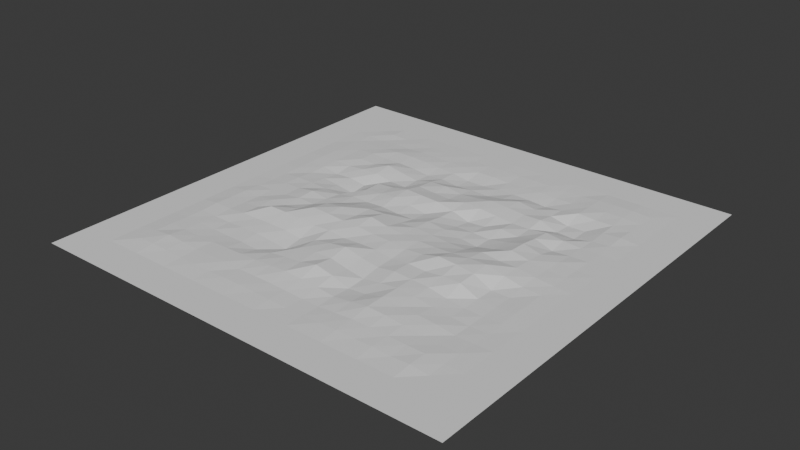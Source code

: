 # Source: fill_00.blend  (saved by Blender 4.4.32; exported with 4.5.12 LTS)
import bpy
from mathutils import Matrix  # noqa: F401  (used for matrix-valued properties, if any)

bpy.ops.wm.read_factory_settings(use_empty=True)
scene = bpy.context.scene
scene.name = 'Scene'

# ---- collections
col_fill_00_col = bpy.data.collections.new('fill_00_col'); scene.collection.children.link(col_fill_00_col)

# ---- materials (node trees are filled in below, after node groups)
mat_fill_00 = bpy.data.materials.new('fill_00')

# ---- material node trees

# ---- world
world_world = bpy.data.worlds.new('World'); scene.world = world_world
world_world.use_nodes = True; world_world.node_tree.nodes.clear()
_N = world_world.node_tree.nodes; _L = world_world.node_tree.links
n0 = _N.new('ShaderNodeOutputWorld'); n0.name = 'World Output'; n0.location = (300, 300)
n1 = _N.new('ShaderNodeBackground'); n1.name = 'Background'; n1.location = (10, 300)
n1.inputs[0].default_value = (0.05088, 0.05088, 0.05088, 1.0)
_L.new(n1.outputs[0], n0.inputs[0])
n0.is_active_output = True
world_world.color = (0.05088, 0.05088, 0.05088)
world_world.sun_shadow_jitter_overblur = 0.0

# ---- meshes
me_fill_00_mesh = bpy.data.meshes.new('fill_00_mesh')
me_fill_00_mesh.from_pydata([(12.5, 16.67, -159.5), (12.5, 12.5, -159.6), (16.67, 16.67, -159.1), (16.67, 12.5, -159.4), (16.67, 16.67, -159.1), (16.67, 12.5, -159.4), (20.83, 16.67, -159.3), (20.83, 12.5, -159.5), (25.0, 16.67, -159.6), (25.0, 12.5, -159.7), (25.0, 16.67, -159.6), (25.0, 12.5, -159.7), (29.17, 16.67, -159.5), (29.17, 12.5, -159.6), (33.33, 16.67, -159.4), (33.33, 12.5, -159.7), (33.33, 16.67, -159.4), (33.33, 12.5, -159.7), (37.5, 16.67, -159.6), (37.5, 12.5, -159.6), (41.67, 16.67, -159.6), (41.67, 12.5, -159.6), (41.67, 16.67, -159.6), (41.67, 12.5, -159.6), (45.83, 16.67, -159.6), (45.83, 12.5, -159.7), (50.0, 16.67, -159.7), (50.0, 12.5, -159.7), (50.0, 16.67, -159.7), (50.0, 12.5, -159.7), (54.17, 16.67, -159.9), (54.17, 12.5, -159.9), (58.33, 16.67, -159.9), (58.33, 12.5, -159.9), (58.33, 16.67, -159.9), (58.33, 12.5, -159.9), (62.5, 16.67, -159.6), (62.5, 12.5, -159.7), (66.67, 16.67, -159.3), (66.67, 12.5, -159.5), (66.67, 16.67, -159.3), (66.67, 12.5, -159.5), (70.83, 16.67, -159.3), (70.83, 12.5, -159.6), (75.0, 16.67, -159.4), (75.0, 12.5, -159.5), (75.0, 16.67, -159.4), (75.0, 12.5, -159.5), (79.17, 16.67, -159.5), (79.17, 12.5, -159.7), (83.33, 16.67, -159.5), (83.33, 12.5, -159.5), (83.33, 16.67, -159.5), (83.33, 12.5, -159.5), (87.5, 16.67, -159.8), (87.5, 12.5, -159.9), (12.5, 20.83, -159.5), (12.5, 16.67, -159.5), (16.67, 20.83, -159.5), (16.67, 16.67, -159.1), (16.67, 20.83, -159.5), (16.67, 16.67, -159.1), (20.83, 20.83, -159.6), (20.83, 16.67, -159.3), (25.0, 20.83, -159.6), (25.0, 16.67, -159.6), (25.0, 20.83, -159.6), (25.0, 16.67, -159.6), (29.17, 20.83, -159.5), (29.17, 16.67, -159.5), (33.33, 20.83, -159.4), (33.33, 16.67, -159.4), (33.33, 20.83, -159.4), (33.33, 16.67, -159.4), (37.5, 20.83, -159.3), (37.5, 16.67, -159.6), (41.67, 20.83, -159.1), (41.67, 16.67, -159.6), (41.67, 20.83, -159.1), (41.67, 16.67, -159.6), (45.83, 20.83, -158.8), (45.83, 16.67, -159.6), (50.0, 20.83, -159.0), (50.0, 16.67, -159.7), (50.0, 20.83, -159.0), (50.0, 16.67, -159.7), (54.17, 20.83, -159.3), (54.17, 16.67, -159.9), (58.33, 20.83, -159.7), (58.33, 16.67, -159.9), (58.33, 20.83, -159.7), (58.33, 16.67, -159.9), (62.5, 20.83, -159.2), (62.5, 16.67, -159.6), (66.67, 20.83, -158.6), (66.67, 16.67, -159.3), (66.67, 20.83, -158.6), (66.67, 16.67, -159.3), (70.83, 20.83, -158.8), (70.83, 16.67, -159.3), (75.0, 20.83, -159.2), (75.0, 16.67, -159.4), (75.0, 20.83, -159.2), (75.0, 16.67, -159.4), (79.17, 20.83, -159.7), (79.17, 16.67, -159.5), (83.33, 20.83, -159.8), (83.33, 16.67, -159.5), (83.33, 20.83, -159.8), (83.33, 16.67, -159.5), (87.5, 20.83, -159.8), (87.5, 16.67, -159.8), (12.5, 25.0, -159.6), (16.67, 25.0, -159.6), (16.67, 25.0, -159.6), (20.83, 25.0, -159.8), (25.0, 25.0, -159.9), (25.0, 25.0, -159.9), (29.17, 25.0, -159.9), (33.33, 25.0, -160.2), (33.33, 25.0, -160.2), (37.5, 25.0, -159.5), (41.67, 25.0, -159.0), (41.67, 25.0, -159.0), (45.83, 25.0, -158.6), (50.0, 25.0, -157.7), (50.0, 25.0, -157.7), (54.17, 25.0, -158.6), (58.33, 25.0, -159.9), (58.33, 25.0, -159.9), (62.5, 25.0, -159.5), (66.67, 25.0, -158.5), (66.67, 25.0, -158.5), (70.83, 25.0, -159.0), (75.0, 25.0, -159.1), (75.0, 25.0, -159.1), (79.17, 25.0, -159.4), (83.33, 25.0, -160.0), (83.33, 25.0, -160.0), (87.5, 25.0, -160.0), (12.5, 29.17, -159.6), (12.5, 25.0, -159.6), (16.67, 29.17, -159.7), (16.67, 25.0, -159.6), (16.67, 29.17, -159.7), (16.67, 25.0, -159.6), (20.83, 29.17, -159.8), (20.83, 25.0, -159.8), (25.0, 29.17, -159.6), (25.0, 25.0, -159.9), (25.0, 29.17, -159.6), (25.0, 25.0, -159.9), (29.17, 29.17, -159.6), (29.17, 25.0, -159.9), (33.33, 29.17, -160.0), (33.33, 25.0, -160.2), (33.33, 29.17, -160.0), (33.33, 25.0, -160.2), (37.5, 29.17, -160.4), (37.5, 25.0, -159.5), (41.67, 29.17, -158.6), (41.67, 25.0, -159.0), (41.67, 29.17, -158.6), (41.67, 25.0, -159.0), (45.83, 29.17, -158.2), (45.83, 25.0, -158.6), (50.0, 29.17, -158.1), (50.0, 25.0, -157.7), (50.0, 29.17, -158.1), (50.0, 25.0, -157.7), (54.17, 29.17, -159.0), (54.17, 25.0, -158.6), (58.33, 29.17, -159.6), (58.33, 25.0, -159.9), (58.33, 29.17, -159.6), (58.33, 25.0, -159.9), (62.5, 29.17, -159.0), (62.5, 25.0, -159.5), (66.67, 29.17, -158.5), (66.67, 25.0, -158.5), (66.67, 29.17, -158.5), (66.67, 25.0, -158.5), (70.83, 29.17, -158.8), (70.83, 25.0, -159.0), (75.0, 29.17, -159.4), (75.0, 25.0, -159.1), (75.0, 29.17, -159.4), (75.0, 25.0, -159.1), (79.17, 29.17, -159.8), (79.17, 25.0, -159.4), (83.33, 29.17, -160.1), (83.33, 25.0, -160.0), (83.33, 29.17, -160.1), (83.33, 25.0, -160.0), (87.5, 29.17, -160.0), (87.5, 25.0, -160.0), (12.5, 33.33, -159.4), (16.67, 33.33, -159.5), (16.67, 33.33, -159.5), (20.83, 33.33, -159.2), (25.0, 33.33, -159.2), (25.0, 33.33, -159.2), (29.17, 33.33, -159.1), (33.33, 33.33, -159.2), (33.33, 33.33, -159.2), (37.5, 33.33, -159.7), (41.67, 33.33, -158.7), (41.67, 33.33, -158.7), (45.83, 33.33, -157.9), (50.0, 33.33, -157.3), (50.0, 33.33, -157.3), (54.17, 33.33, -158.3), (58.33, 33.33, -158.9), (58.33, 33.33, -158.9), (62.5, 33.33, -158.3), (66.67, 33.33, -158.5), (66.67, 33.33, -158.5), (70.83, 33.33, -158.7), (75.0, 33.33, -159.5), (75.0, 33.33, -159.5), (79.17, 33.33, -160.0), (83.33, 33.33, -160.1), (83.33, 33.33, -160.1), (87.5, 33.33, -159.9), (12.5, 37.5, -159.5), (12.5, 33.33, -159.4), (16.67, 37.5, -159.6), (16.67, 33.33, -159.5), (16.67, 37.5, -159.6), (16.67, 33.33, -159.5), (20.83, 37.5, -159.3), (20.83, 33.33, -159.2), (25.0, 37.5, -157.9), (25.0, 33.33, -159.2), (25.0, 37.5, -157.9), (25.0, 33.33, -159.2), (29.17, 37.5, -157.9), (29.17, 33.33, -159.1), (33.33, 37.5, -158.0), (33.33, 33.33, -159.2), (33.33, 37.5, -158.0), (33.33, 33.33, -159.2), (37.5, 37.5, -158.3), (37.5, 33.33, -159.7), (41.67, 37.5, -158.1), (41.67, 33.33, -158.7), (41.67, 37.5, -158.1), (41.67, 33.33, -158.7), (45.83, 37.5, -158.5), (45.83, 33.33, -157.9), (50.0, 37.5, -158.3), (50.0, 33.33, -157.3), (50.0, 37.5, -158.3), (50.0, 33.33, -157.3), (54.17, 37.5, -158.2), (54.17, 33.33, -158.3), (58.33, 37.5, -158.8), (58.33, 33.33, -158.9), (58.33, 37.5, -158.8), (58.33, 33.33, -158.9), (62.5, 37.5, -158.4), (62.5, 33.33, -158.3), (66.67, 37.5, -158.6), (66.67, 33.33, -158.5), (66.67, 37.5, -158.6), (66.67, 33.33, -158.5), (70.83, 37.5, -158.1), (70.83, 33.33, -158.7), (75.0, 37.5, -158.1), (75.0, 33.33, -159.5), (75.0, 37.5, -158.1), (75.0, 33.33, -159.5), (79.17, 37.5, -159.9), (79.17, 33.33, -160.0), (83.33, 37.5, -160.0), (83.33, 33.33, -160.1), (83.33, 37.5, -160.0), (83.33, 33.33, -160.1), (87.5, 37.5, -159.8), (87.5, 33.33, -159.9), (12.5, 41.67, -159.5), (16.67, 41.67, -159.7), (16.67, 41.67, -159.7), (20.83, 41.67, -159.2), (25.0, 41.67, -159.2), (25.0, 41.67, -159.2), (29.17, 41.67, -158.6), (33.33, 41.67, -157.1), (33.33, 41.67, -157.1), (37.5, 41.67, -157.2), (41.67, 41.67, -157.5), (41.67, 41.67, -157.5), (45.83, 41.67, -157.5), (50.0, 41.67, -157.9), (50.0, 41.67, -157.9), (54.17, 41.67, -158.0), (58.33, 41.67, -158.4), (58.33, 41.67, -158.4), (62.5, 41.67, -158.1), (66.67, 41.67, -157.1), (66.67, 41.67, -157.1), (70.83, 41.67, -157.4), (75.0, 41.67, -157.9), (75.0, 41.67, -157.9), (79.17, 41.67, -160.0), (83.33, 41.67, -160.0), (83.33, 41.67, -160.0), (87.5, 41.67, -159.8), (12.5, 45.83, -159.7), (12.5, 41.67, -159.5), (16.67, 45.83, -159.6), (16.67, 41.67, -159.7), (16.67, 45.83, -159.6), (16.67, 41.67, -159.7), (20.83, 45.83, -159.5), (20.83, 41.67, -159.2), (25.0, 45.83, -159.0), (25.0, 41.67, -159.2), (25.0, 45.83, -159.0), (25.0, 41.67, -159.2), (29.17, 45.83, -159.2), (29.17, 41.67, -158.6), (33.33, 45.83, -157.7), (33.33, 41.67, -157.1), (33.33, 45.83, -157.7), (33.33, 41.67, -157.1), (37.5, 45.83, -157.2), (37.5, 41.67, -157.2), (41.67, 45.83, -157.9), (41.67, 41.67, -157.5), (41.67, 45.83, -157.9), (41.67, 41.67, -157.5), (45.83, 45.83, -156.9), (45.83, 41.67, -157.5), (50.0, 45.83, -157.7), (50.0, 41.67, -157.9), (50.0, 45.83, -157.7), (50.0, 41.67, -157.9), (54.17, 45.83, -158.2), (54.17, 41.67, -158.0), (58.33, 45.83, -158.3), (58.33, 41.67, -158.4), (58.33, 45.83, -158.3), (58.33, 41.67, -158.4), (62.5, 45.83, -158.3), (62.5, 41.67, -158.1), (66.67, 45.83, -158.1), (66.67, 41.67, -157.1), (66.67, 45.83, -158.1), (66.67, 41.67, -157.1), (70.83, 45.83, -157.8), (70.83, 41.67, -157.4), (75.0, 45.83, -157.7), (75.0, 41.67, -157.9), (75.0, 45.83, -157.7), (75.0, 41.67, -157.9), (79.17, 45.83, -158.7), (79.17, 41.67, -160.0), (83.33, 45.83, -159.6), (83.33, 41.67, -160.0), (83.33, 45.83, -159.6), (83.33, 41.67, -160.0), (87.5, 45.83, -159.8), (87.5, 41.67, -159.8), (12.5, 50.0, -159.8), (16.67, 50.0, -159.5), (16.67, 50.0, -159.5), (20.83, 50.0, -159.4), (25.0, 50.0, -158.8), (25.0, 50.0, -158.8), (29.17, 50.0, -159.5), (33.33, 50.0, -159.2), (33.33, 50.0, -159.2), (37.5, 50.0, -158.3), (41.67, 50.0, -158.0), (41.67, 50.0, -158.0), (45.83, 50.0, -157.8), (50.0, 50.0, -158.6), (50.0, 50.0, -158.6), (54.17, 50.0, -158.3), (58.33, 50.0, -158.6), (58.33, 50.0, -158.6), (62.5, 50.0, -158.9), (66.67, 50.0, -159.0), (66.67, 50.0, -159.0), (70.83, 50.0, -158.2), (75.0, 50.0, -158.7), (75.0, 50.0, -158.7), (79.17, 50.0, -158.7), (83.33, 50.0, -159.3), (83.33, 50.0, -159.3), (87.5, 50.0, -159.7), (12.5, 54.17, -159.8), (12.5, 50.0, -159.8), (16.67, 54.17, -159.5), (16.67, 50.0, -159.5), (16.67, 54.17, -159.5), (16.67, 50.0, -159.5), (20.83, 54.17, -159.6), (20.83, 50.0, -159.4), (25.0, 54.17, -159.8), (25.0, 50.0, -158.8), (25.0, 54.17, -159.8), (25.0, 50.0, -158.8), (29.17, 54.17, -159.9), (29.17, 50.0, -159.5), (33.33, 54.17, -159.2), (33.33, 50.0, -159.2), (33.33, 54.17, -159.2), (33.33, 50.0, -159.2), (37.5, 54.17, -159.3), (37.5, 50.0, -158.3), (41.67, 54.17, -159.1), (41.67, 50.0, -158.0), (41.67, 54.17, -159.1), (41.67, 50.0, -158.0), (45.83, 54.17, -159.4), (45.83, 50.0, -157.8), (50.0, 54.17, -159.4), (50.0, 50.0, -158.6), (50.0, 54.17, -159.4), (50.0, 50.0, -158.6), (54.17, 54.17, -158.5), (54.17, 50.0, -158.3), (58.33, 54.17, -159.0), (58.33, 50.0, -158.6), (58.33, 54.17, -159.0), (58.33, 50.0, -158.6), (62.5, 54.17, -159.7), (62.5, 50.0, -158.9), (66.67, 54.17, -160.2), (66.67, 50.0, -159.0), (66.67, 54.17, -160.2), (66.67, 50.0, -159.0), (70.83, 54.17, -159.3), (70.83, 50.0, -158.2), (75.0, 54.17, -158.1), (75.0, 50.0, -158.7), (75.0, 54.17, -158.1), (75.0, 50.0, -158.7), (79.17, 54.17, -158.9), (79.17, 50.0, -158.7), (83.33, 54.17, -159.5), (83.33, 50.0, -159.3), (83.33, 54.17, -159.5), (83.33, 50.0, -159.3), (87.5, 54.17, -159.8), (87.5, 50.0, -159.7), (12.5, 58.33, -159.7), (16.67, 58.33, -159.8), (16.67, 58.33, -159.8), (20.83, 58.33, -160.0), (25.0, 58.33, -160.5), (25.0, 58.33, -160.5), (29.17, 58.33, -161.2), (33.33, 58.33, -159.1), (33.33, 58.33, -159.1), (37.5, 58.33, -158.7), (41.67, 58.33, -158.3), (41.67, 58.33, -158.3), (45.83, 58.33, -159.0), (50.0, 58.33, -159.7), (50.0, 58.33, -159.7), (54.17, 58.33, -159.1), (58.33, 58.33, -160.0), (58.33, 58.33, -160.0), (62.5, 58.33, -160.0), (66.67, 58.33, -160.2), (66.67, 58.33, -160.2), (70.83, 58.33, -159.4), (75.0, 58.33, -158.3), (75.0, 58.33, -158.3), (79.17, 58.33, -159.3), (83.33, 58.33, -159.6), (83.33, 58.33, -159.6), (87.5, 58.33, -159.9), (12.5, 62.5, -159.7), (12.5, 58.33, -159.7), (16.67, 62.5, -159.7), (16.67, 58.33, -159.8), (16.67, 62.5, -159.7), (16.67, 58.33, -159.8), (20.83, 62.5, -160.4), (20.83, 58.33, -160.0), (25.0, 62.5, -160.2), (25.0, 58.33, -160.5), (25.0, 62.5, -160.2), (25.0, 58.33, -160.5), (29.17, 62.5, -160.8), (29.17, 58.33, -161.2), (33.33, 62.5, -159.1), (33.33, 58.33, -159.1), (33.33, 62.5, -159.1), (33.33, 58.33, -159.1), (37.5, 62.5, -158.8), (37.5, 58.33, -158.7), (41.67, 62.5, -158.0), (41.67, 58.33, -158.3), (41.67, 62.5, -158.0), (41.67, 58.33, -158.3), (45.83, 62.5, -158.2), (45.83, 58.33, -159.0), (50.0, 62.5, -158.4), (50.0, 58.33, -159.7), (50.0, 62.5, -158.4), (50.0, 58.33, -159.7), (54.17, 62.5, -159.3), (54.17, 58.33, -159.1), (58.33, 62.5, -160.6), (58.33, 58.33, -160.0), (58.33, 62.5, -160.6), (58.33, 58.33, -160.0), (62.5, 62.5, -160.3), (62.5, 58.33, -160.0), (66.67, 62.5, -159.4), (66.67, 58.33, -160.2), (66.67, 62.5, -159.4), (66.67, 58.33, -160.2), (70.83, 62.5, -159.9), (70.83, 58.33, -159.4), (75.0, 62.5, -158.9), (75.0, 58.33, -158.3), (75.0, 62.5, -158.9), (75.0, 58.33, -158.3), (79.17, 62.5, -160.3), (79.17, 58.33, -159.3), (83.33, 62.5, -160.0), (83.33, 58.33, -159.6), (83.33, 62.5, -160.0), (83.33, 58.33, -159.6), (87.5, 62.5, -159.9), (87.5, 58.33, -159.9), (12.5, 66.67, -159.6), (16.67, 66.67, -159.6), (16.67, 66.67, -159.6), (20.83, 66.67, -159.8), (25.0, 66.67, -159.4), (25.0, 66.67, -159.4), (29.17, 66.67, -159.3), (33.33, 66.67, -160.1), (33.33, 66.67, -160.1), (37.5, 66.67, -160.2), (41.67, 66.67, -158.8), (41.67, 66.67, -158.8), (45.83, 66.67, -159.1), (50.0, 66.67, -159.3), (50.0, 66.67, -159.3), (54.17, 66.67, -158.8), (58.33, 66.67, -159.0), (58.33, 66.67, -159.0), (62.5, 66.67, -159.4), (66.67, 66.67, -159.8), (66.67, 66.67, -159.8), (70.83, 66.67, -159.8), (75.0, 66.67, -159.2), (75.0, 66.67, -159.2), (79.17, 66.67, -159.7), (83.33, 66.67, -160.0), (83.33, 66.67, -160.0), (87.5, 66.67, -159.9), (12.5, 70.83, -159.6), (12.5, 66.67, -159.6), (16.67, 70.83, -159.6), (16.67, 66.67, -159.6), (16.67, 70.83, -159.6), (16.67, 66.67, -159.6), (20.83, 70.83, -159.4), (20.83, 66.67, -159.8), (25.0, 70.83, -159.6), (25.0, 66.67, -159.4), (25.0, 70.83, -159.6), (25.0, 66.67, -159.4), (29.17, 70.83, -158.7), (29.17, 66.67, -159.3), (33.33, 70.83, -159.4), (33.33, 66.67, -160.1), (33.33, 70.83, -159.4), (33.33, 66.67, -160.1), (37.5, 70.83, -160.1), (37.5, 66.67, -160.2), (41.67, 70.83, -159.1), (41.67, 66.67, -158.8), (41.67, 70.83, -159.1), (41.67, 66.67, -158.8), (45.83, 70.83, -159.0), (45.83, 66.67, -159.1), (50.0, 70.83, -159.7), (50.0, 66.67, -159.3), (50.0, 70.83, -159.7), (50.0, 66.67, -159.3), (54.17, 70.83, -159.3), (54.17, 66.67, -158.8), (58.33, 70.83, -158.7), (58.33, 66.67, -159.0), (58.33, 70.83, -158.7), (58.33, 66.67, -159.0), (62.5, 70.83, -159.0), (62.5, 66.67, -159.4), (66.67, 70.83, -159.4), (66.67, 66.67, -159.8), (66.67, 70.83, -159.4), (66.67, 66.67, -159.8), (70.83, 70.83, -159.3), (70.83, 66.67, -159.8), (75.0, 70.83, -160.8), (75.0, 66.67, -159.2), (75.0, 70.83, -160.8), (75.0, 66.67, -159.2), (79.17, 70.83, -161.0), (79.17, 66.67, -159.7), (83.33, 70.83, -160.1), (83.33, 66.67, -160.0), (83.33, 70.83, -160.1), (83.33, 66.67, -160.0), (87.5, 70.83, -159.8), (87.5, 66.67, -159.9), (12.5, 75.0, -159.7), (16.67, 75.0, -159.6), (16.67, 75.0, -159.6), (20.83, 75.0, -159.4), (25.0, 75.0, -159.6), (25.0, 75.0, -159.6), (29.17, 75.0, -159.6), (33.33, 75.0, -159.8), (33.33, 75.0, -159.8), (37.5, 75.0, -160.3), (41.67, 75.0, -160.0), (41.67, 75.0, -160.0), (45.83, 75.0, -160.5), (50.0, 75.0, -160.2), (50.0, 75.0, -160.2), (54.17, 75.0, -160.4), (58.33, 75.0, -159.8), (58.33, 75.0, -159.8), (62.5, 75.0, -159.1), (66.67, 75.0, -159.7), (66.67, 75.0, -159.7), (70.83, 75.0, -160.0), (75.0, 75.0, -161.0), (75.0, 75.0, -161.0), (79.17, 75.0, -160.9), (83.33, 75.0, -159.9), (83.33, 75.0, -159.9), (87.5, 75.0, -159.6), (12.5, 79.17, -159.8), (12.5, 75.0, -159.7), (16.67, 79.17, -159.7), (16.67, 75.0, -159.6), (16.67, 79.17, -159.7), (16.67, 75.0, -159.6), (20.83, 79.17, -159.6), (20.83, 75.0, -159.4), (25.0, 79.17, -159.3), (25.0, 75.0, -159.6), (25.0, 79.17, -159.3), (25.0, 75.0, -159.6), (29.17, 79.17, -159.3), (29.17, 75.0, -159.6), (33.33, 79.17, -159.5), (33.33, 75.0, -159.8), (33.33, 79.17, -159.5), (33.33, 75.0, -159.8), (37.5, 79.17, -159.8), (37.5, 75.0, -160.3), (41.67, 79.17, -160.0), (41.67, 75.0, -160.0), (41.67, 79.17, -160.0), (41.67, 75.0, -160.0), (45.83, 79.17, -160.7), (45.83, 75.0, -160.5), (50.0, 79.17, -160.7), (50.0, 75.0, -160.2), (50.0, 79.17, -160.7), (50.0, 75.0, -160.2), (54.17, 79.17, -160.3), (54.17, 75.0, -160.4), (58.33, 79.17, -160.3), (58.33, 75.0, -159.8), (58.33, 79.17, -160.3), (58.33, 75.0, -159.8), (62.5, 79.17, -160.4), (62.5, 75.0, -159.1), (66.67, 79.17, -160.7), (66.67, 75.0, -159.7), (66.67, 79.17, -160.7), (66.67, 75.0, -159.7), (70.83, 79.17, -160.2), (70.83, 75.0, -160.0), (75.0, 79.17, -159.6), (75.0, 75.0, -161.0), (75.0, 79.17, -159.6), (75.0, 75.0, -161.0), (79.17, 79.17, -159.9), (79.17, 75.0, -160.9), (83.33, 79.17, -159.8), (83.33, 75.0, -159.9), (83.33, 79.17, -159.8), (83.33, 75.0, -159.9), (87.5, 79.17, -159.8), (87.5, 75.0, -159.6), (12.5, 83.33, -159.8), (16.67, 83.33, -159.9), (16.67, 83.33, -159.9), (20.83, 83.33, -159.8), (25.0, 83.33, -159.8), (25.0, 83.33, -159.8), (29.17, 83.33, -159.6), (33.33, 83.33, -159.7), (33.33, 83.33, -159.7), (37.5, 83.33, -159.8), (41.67, 83.33, -159.8), (41.67, 83.33, -159.8), (45.83, 83.33, -160.0), (50.0, 83.33, -160.0), (50.0, 83.33, -160.0), (54.17, 83.33, -160.2), (58.33, 83.33, -160.1), (58.33, 83.33, -160.1), (62.5, 83.33, -160.0), (66.67, 83.33, -160.2), (66.67, 83.33, -160.2), (70.83, 83.33, -160.1), (75.0, 83.33, -159.7), (75.0, 83.33, -159.7), (79.17, 83.33, -159.6), (83.33, 83.33, -159.6), (83.33, 83.33, -159.6), (87.5, 83.33, -159.8), (12.5, 87.5, -159.9), (12.5, 83.33, -159.8), (16.67, 87.5, -159.7), (16.67, 83.33, -159.9), (16.67, 87.5, -159.7), (16.67, 83.33, -159.9), (20.83, 87.5, -159.9), (20.83, 83.33, -159.8), (25.0, 87.5, -159.8), (25.0, 83.33, -159.8), (25.0, 87.5, -159.8), (25.0, 83.33, -159.8), (29.17, 87.5, -159.8), (29.17, 83.33, -159.6), (33.33, 87.5, -159.8), (33.33, 83.33, -159.7), (33.33, 87.5, -159.8), (33.33, 83.33, -159.7), (37.5, 87.5, -159.8), (37.5, 83.33, -159.8), (41.67, 87.5, -159.9), (41.67, 83.33, -159.8), (41.67, 87.5, -159.9), (41.67, 83.33, -159.8), (45.83, 87.5, -159.9), (45.83, 83.33, -160.0), (50.0, 87.5, -159.9), (50.0, 83.33, -160.0), (50.0, 87.5, -159.9), (50.0, 83.33, -160.0), (54.17, 87.5, -160.0), (54.17, 83.33, -160.2), (58.33, 87.5, -159.9), (58.33, 83.33, -160.1), (58.33, 87.5, -159.9), (58.33, 83.33, -160.1), (62.5, 87.5, -159.9), (62.5, 83.33, -160.0), (66.67, 87.5, -160.0), (66.67, 83.33, -160.2), (66.67, 87.5, -160.0), (66.67, 83.33, -160.2), (70.83, 87.5, -160.0), (70.83, 83.33, -160.1), (75.0, 87.5, -159.7), (75.0, 83.33, -159.7), (75.0, 87.5, -159.7), (75.0, 83.33, -159.7), (79.17, 87.5, -159.6), (79.17, 83.33, -159.6), (83.33, 87.5, -159.6), (83.33, 83.33, -159.6), (83.33, 87.5, -159.6), (83.33, 83.33, -159.6), (87.5, 87.5, -159.8), (87.5, 83.33, -159.8), (0.0, 8.333, -159.9), (0.0, 0.0, -159.9), (8.333, 8.333, -159.9), (8.333, 0.0, -159.9), (8.333, 8.333, -159.9), (8.333, 0.0, -159.9), (16.67, 8.333, -159.9), (16.67, 0.0, -159.9), (16.67, 8.333, -159.9), (16.67, 0.0, -159.9), (25.0, 8.333, -159.9), (25.0, 0.0, -159.9), (25.0, 8.333, -159.9), (25.0, 0.0, -159.9), (33.33, 8.333, -159.9), (33.33, 0.0, -159.9), (33.33, 8.333, -159.9), (33.33, 0.0, -159.9), (41.67, 8.333, -159.9), (41.67, 0.0, -159.9), (41.67, 8.333, -159.9), (41.67, 0.0, -159.9), (50.0, 8.333, -159.9), (50.0, 0.0, -159.9), (50.0, 8.333, -159.9), (50.0, 0.0, -159.9), (58.33, 8.333, -159.9), (58.33, 0.0, -159.9), (58.33, 8.333, -159.9), (58.33, 0.0, -159.9), (66.67, 8.333, -159.9), (66.67, 0.0, -159.9), (66.67, 8.333, -159.9), (66.67, 0.0, -159.9), (75.0, 8.333, -159.9), (75.0, 0.0, -159.9), (75.0, 8.333, -159.9), (75.0, 0.0, -159.9), (83.33, 8.333, -159.9), (83.33, 0.0, -159.9), (83.33, 8.333, -159.9), (83.33, 0.0, -159.9), (91.67, 8.333, -159.9), (91.67, 0.0, -159.9), (91.67, 8.333, -159.9), (91.67, 0.0, -159.9), (100.0, 8.333, -159.9), (100.0, 0.0, -159.9), (0.0, 16.67, -159.9), (0.0, 8.333, -159.9), (8.333, 16.67, -159.9), (8.333, 8.333, -159.9), (91.67, 16.67, -159.9), (91.67, 8.333, -159.9), (100.0, 16.67, -159.9), (100.0, 8.333, -159.9), (0.0, 25.0, -159.9), (0.0, 16.67, -159.9), (8.333, 25.0, -159.9), (8.333, 16.67, -159.9), (91.67, 25.0, -159.9), (91.67, 16.67, -159.9), (100.0, 25.0, -159.9), (100.0, 16.67, -159.9), (0.0, 33.33, -159.9), (0.0, 25.0, -159.9), (8.333, 33.33, -159.9), (8.333, 25.0, -159.9), (91.67, 33.33, -159.9), (91.67, 25.0, -159.9), (100.0, 33.33, -159.9), (100.0, 25.0, -159.9), (0.0, 41.67, -159.9), (0.0, 33.33, -159.9), (8.333, 41.67, -159.9), (8.333, 33.33, -159.9), (91.67, 41.67, -159.9), (91.67, 33.33, -159.9), (100.0, 41.67, -159.9), (100.0, 33.33, -159.9), (0.0, 50.0, -159.9), (0.0, 41.67, -159.9), (8.333, 50.0, -159.9), (8.333, 41.67, -159.9), (91.67, 50.0, -159.9), (91.67, 41.67, -159.9), (100.0, 50.0, -159.9), (100.0, 41.67, -159.9), (0.0, 58.33, -159.9), (0.0, 50.0, -159.9), (8.333, 58.33, -159.9), (8.333, 50.0, -159.9), (91.67, 58.33, -159.9), (91.67, 50.0, -159.9), (100.0, 58.33, -159.9), (100.0, 50.0, -159.9), (0.0, 66.67, -159.9), (0.0, 58.33, -159.9), (8.333, 66.67, -159.9), (8.333, 58.33, -159.9), (91.67, 66.67, -159.9), (91.67, 58.33, -159.9), (100.0, 66.67, -159.9), (100.0, 58.33, -159.9), (0.0, 75.0, -159.9), (0.0, 66.67, -159.9), (8.333, 75.0, -159.9), (8.333, 66.67, -159.9), (91.67, 75.0, -159.9), (91.67, 66.67, -159.9), (100.0, 75.0, -159.9), (100.0, 66.67, -159.9), (0.0, 83.33, -159.9), (0.0, 75.0, -159.9), (8.333, 83.33, -159.9), (8.333, 75.0, -159.9), (91.67, 83.33, -159.9), (91.67, 75.0, -159.9), (100.0, 83.33, -159.9), (100.0, 75.0, -159.9), (0.0, 91.67, -159.9), (0.0, 83.33, -159.9), (8.333, 91.67, -159.9), (8.333, 83.33, -159.9), (91.67, 91.67, -159.9), (91.67, 83.33, -159.9), (100.0, 91.67, -159.9), (100.0, 83.33, -159.9), (0.0, 100.0, -159.9), (0.0, 91.67, -159.9), (8.333, 100.0, -159.9), (8.333, 91.67, -159.9), (8.333, 100.0, -159.9), (8.333, 91.67, -159.9), (16.67, 100.0, -159.9), (16.67, 91.67, -159.9), (16.67, 100.0, -159.9), (16.67, 91.67, -159.9), (25.0, 100.0, -159.9), (25.0, 91.67, -159.9), (25.0, 100.0, -159.9), (25.0, 91.67, -159.9), (33.33, 100.0, -159.9), (33.33, 91.67, -159.9), (33.33, 100.0, -159.9), (33.33, 91.67, -159.9), (41.67, 100.0, -159.9), (41.67, 91.67, -159.9), (41.67, 100.0, -159.9), (41.67, 91.67, -159.9), (50.0, 100.0, -159.9), (50.0, 91.67, -159.9), (50.0, 100.0, -159.9), (50.0, 91.67, -159.9), (58.33, 100.0, -159.9), (58.33, 91.67, -159.9), (58.33, 100.0, -159.9), (58.33, 91.67, -159.9), (66.67, 100.0, -159.9), (66.67, 91.67, -159.9), (66.67, 100.0, -159.9), (66.67, 91.67, -159.9), (75.0, 100.0, -159.9), (75.0, 91.67, -159.9), (75.0, 100.0, -159.9), (75.0, 91.67, -159.9), (83.33, 100.0, -159.9), (83.33, 91.67, -159.9), (83.33, 100.0, -159.9), (83.33, 91.67, -159.9), (91.67, 100.0, -159.9), (91.67, 91.67, -159.9), (91.67, 100.0, -159.9), (91.67, 91.67, -159.9), (100.0, 100.0, -159.9), (100.0, 91.67, -159.9), (16.67, 91.67, -159.9), (8.333, 91.67, -159.9), (16.67, 91.67, -159.9), (25.0, 91.67, -159.9), (25.0, 91.67, -159.9), (33.33, 91.67, -159.9), (33.33, 91.67, -159.9), (41.67, 91.67, -159.9), (41.67, 91.67, -159.9), (50.0, 91.67, -159.9), (50.0, 91.67, -159.9), (58.33, 91.67, -159.9), (58.33, 91.67, -159.9), (66.67, 91.67, -159.9), (66.67, 91.67, -159.9), (75.0, 91.67, -159.9), (75.0, 91.67, -159.9), (83.33, 91.67, -159.9), (83.33, 91.67, -159.9), (91.67, 91.67, -159.9), (91.67, 83.33, -159.9), (91.67, 83.33, -159.9), (91.67, 75.0, -159.9), (91.67, 75.0, -159.9), (91.67, 66.67, -159.9), (91.67, 66.67, -159.9), (91.67, 58.33, -159.9), (91.67, 58.33, -159.9), (91.67, 50.0, -159.9), (91.67, 50.0, -159.9), (91.67, 41.67, -159.9), (91.67, 41.67, -159.9), (91.67, 33.33, -159.9), (91.67, 33.33, -159.9), (91.67, 25.0, -159.9), (91.67, 25.0, -159.9), (91.67, 16.67, -159.9), (91.67, 16.67, -159.9), (91.67, 8.333, -159.9), (83.33, 8.333, -159.9), (75.0, 8.333, -159.9), (83.33, 8.333, -159.9), (75.0, 8.333, -159.9), (66.67, 8.333, -159.9), (66.67, 8.333, -159.9), (58.33, 8.333, -159.9), (58.33, 8.333, -159.9), (50.0, 8.333, -159.9), (50.0, 8.333, -159.9), (41.67, 8.333, -159.9), (41.67, 8.333, -159.9), (33.33, 8.333, -159.9), (33.33, 8.333, -159.9), (25.0, 8.333, -159.9), (25.0, 8.333, -159.9), (16.67, 8.333, -159.9), (16.67, 8.333, -159.9), (8.333, 8.333, -159.9), (8.333, 16.67, -159.9), (8.333, 16.67, -159.9), (8.333, 25.0, -159.9), (8.333, 25.0, -159.9), (8.333, 33.33, -159.9), (8.333, 33.33, -159.9), (8.333, 41.67, -159.9), (8.333, 41.67, -159.9), (8.333, 50.0, -159.9), (8.333, 50.0, -159.9), (8.333, 58.33, -159.9), (8.333, 58.33, -159.9), (8.333, 66.67, -159.9), (8.333, 66.67, -159.9), (8.333, 75.0, -159.9), (8.333, 75.0, -159.9), (8.333, 83.33, -159.9), (8.333, 83.33, -159.9)], [], [(787, 786, 785), (784, 785, 786), (791, 790, 789), (788, 789, 790), (795, 794, 793), (792, 793, 794), (835, 834, 833), (832, 833, 834), (1016, 3, 1), (0, 1, 2), (1018, 1, 0), (3, 2, 1), (1017, 1, 1018), (1, 1017, 1016), (7, 5, 1015), (7, 1015, 1014), (6, 7, 8), (4, 5, 6), (1014, 9, 7), (7, 6, 5), (9, 8, 7), (843, 842, 841), (840, 841, 842), (59, 58, 57), (57, 56, 1019), (56, 1020, 1019), (56, 112, 1020), (112, 56, 113), (58, 113, 56), (56, 57, 58), (60, 61, 62), (63, 62, 61), (64, 116, 62), (65, 64, 63), (62, 63, 64), (115, 62, 116), (114, 60, 115), (62, 115, 60), (799, 798, 797), (796, 797, 798), (803, 802, 801), (800, 801, 802), (807, 806, 805), (804, 805, 806), (15, 14, 13), (1012, 13, 1013), (15, 13, 1012), (13, 11, 1013), (13, 12, 11), (12, 13, 14), (10, 11, 12), (16, 17, 18), (19, 1011, 1010), (1010, 21, 19), (19, 17, 1011), (19, 18, 17), (18, 19, 20), (21, 20, 19), (25, 23, 1009), (25, 1009, 1008), (27, 25, 1008), (25, 24, 23), (24, 25, 26), (22, 23, 24), (27, 26, 25), (70, 119, 68), (118, 68, 119), (68, 118, 66), (117, 66, 118), (68, 69, 70), (71, 70, 69), (66, 67, 68), (69, 68, 67), (120, 72, 121), (121, 74, 122), (77, 76, 75), (75, 74, 73), (74, 75, 76), (74, 121, 72), (76, 122, 74), (72, 73, 74), (82, 125, 80), (124, 80, 125), (80, 81, 82), (81, 80, 79), (83, 82, 81), (78, 79, 80), (123, 78, 124), (80, 124, 78), (851, 850, 849), (848, 849, 850), (1022, 140, 196), (141, 140, 1021), (1021, 140, 1022), (142, 197, 140), (196, 140, 197), (140, 141, 142), (143, 142, 141), (146, 199, 144), (199, 146, 200), (148, 200, 146), (198, 144, 199), (149, 148, 147), (147, 146, 145), (146, 147, 148), (144, 145, 146), (859, 858, 857), (856, 857, 858), (225, 224, 1023), (224, 1024, 1023), (224, 280, 1024), (280, 224, 281), (224, 225, 226), (227, 226, 225), (226, 281, 224), (232, 284, 230), (230, 231, 232), (233, 232, 231), (282, 228, 283), (228, 229, 230), (230, 283, 228), (231, 230, 229), (283, 230, 284), (867, 866, 865), (864, 865, 866), (1025, 309, 308), (364, 308, 365), (308, 309, 310), (311, 310, 309), (308, 1026, 1025), (308, 364, 1026), (310, 365, 308), (367, 314, 368), (314, 315, 316), (315, 314, 313), (316, 368, 314), (317, 316, 315), (312, 313, 314), (366, 312, 367), (314, 367, 312), (154, 203, 152), (202, 152, 203), (152, 202, 150), (152, 153, 154), (201, 150, 202), (155, 154, 153), (150, 151, 152), (153, 152, 151), (158, 159, 160), (160, 206, 158), (205, 158, 206), (159, 158, 157), (204, 156, 205), (158, 205, 156), (161, 160, 159), (156, 157, 158), (167, 166, 165), (207, 162, 208), (166, 209, 164), (208, 164, 209), (165, 164, 163), (162, 163, 164), (164, 208, 162), (164, 165, 166), (286, 236, 287), (285, 234, 286), (234, 235, 236), (239, 238, 237), (237, 236, 235), (236, 237, 238), (238, 287, 236), (236, 286, 234), (243, 242, 241), (242, 243, 244), (240, 241, 242), (245, 244, 243), (289, 242, 290), (242, 289, 240), (288, 240, 289), (244, 290, 242), (251, 250, 249), (248, 292, 246), (292, 248, 293), (249, 248, 247), (246, 247, 248), (248, 249, 250), (291, 246, 292), (250, 293, 248), (322, 371, 320), (323, 322, 321), (320, 321, 322), (321, 320, 319), (369, 318, 370), (370, 320, 371), (320, 370, 318), (318, 319, 320), (372, 324, 373), (326, 373, 324), (373, 326, 374), (324, 325, 326), (328, 374, 326), (326, 327, 328), (329, 328, 327), (327, 326, 325), (332, 376, 330), (376, 332, 377), (334, 377, 332), (330, 331, 332), (332, 333, 334), (333, 332, 331), (335, 334, 333), (375, 330, 376), (811, 810, 809), (808, 809, 810), (815, 814, 813), (812, 813, 814), (819, 818, 817), (816, 817, 818), (29, 1007, 31), (31, 30, 29), (28, 29, 30), (1007, 1006, 31), (1006, 33, 31), (30, 31, 32), (33, 32, 31), (1004, 39, 37), (36, 37, 38), (34, 35, 36), (39, 38, 37), (37, 36, 35), (37, 35, 1005), (37, 1005, 1004), (43, 41, 1003), (1002, 45, 43), (42, 43, 44), (43, 42, 41), (43, 1003, 1002), (40, 41, 42), (45, 44, 43), (126, 84, 127), (127, 86, 128), (84, 85, 86), (86, 127, 84), (86, 87, 88), (87, 86, 85), (88, 128, 86), (89, 88, 87), (130, 92, 131), (95, 94, 93), (92, 93, 94), (94, 131, 92), (92, 130, 90), (90, 91, 92), (93, 92, 91), (129, 90, 130), (96, 97, 98), (98, 99, 100), (132, 96, 133), (99, 98, 97), (100, 134, 98), (98, 133, 96), (133, 98, 134), (101, 100, 99), (823, 822, 821), (820, 821, 822), (827, 826, 825), (824, 825, 826), (831, 830, 829), (828, 829, 830), (51, 49, 1001), (49, 47, 1000), (49, 48, 47), (49, 1000, 1001), (48, 49, 50), (51, 50, 49), (46, 47, 48), (53, 999, 55), (55, 54, 53), (52, 53, 54), (54, 55, 997), (55, 999, 998), (55, 998, 997), (839, 838, 837), (836, 837, 838), (136, 104, 137), (104, 136, 102), (102, 103, 104), (135, 102, 136), (107, 106, 105), (105, 104, 103), (106, 137, 104), (104, 105, 106), (111, 110, 109), (108, 109, 110), (995, 139, 110), (110, 139, 108), (138, 108, 139), (110, 111, 996), (110, 996, 995), (847, 846, 845), (844, 845, 846), (173, 172, 171), (210, 168, 211), (170, 211, 168), (168, 169, 170), (171, 170, 169), (211, 170, 212), (172, 212, 170), (170, 171, 172), (179, 178, 177), (176, 214, 174), (213, 174, 214), (214, 176, 215), (176, 177, 178), (174, 175, 176), (177, 176, 175), (178, 215, 176), (217, 182, 218), (182, 183, 184), (184, 218, 182), (183, 182, 181), (185, 184, 183), (182, 217, 180), (180, 181, 182), (216, 180, 217), (255, 254, 253), (252, 253, 254), (256, 296, 254), (257, 256, 255), (254, 255, 256), (295, 254, 296), (294, 252, 295), (254, 295, 252), (262, 299, 260), (298, 260, 299), (261, 260, 259), (260, 298, 258), (297, 258, 298), (258, 259, 260), (263, 262, 261), (260, 261, 262), (269, 268, 267), (300, 264, 301), (266, 301, 264), (301, 266, 302), (267, 266, 265), (266, 267, 268), (264, 265, 266), (268, 302, 266), (378, 336, 379), (336, 337, 338), (338, 379, 336), (341, 340, 339), (379, 338, 380), (340, 380, 338), (339, 338, 337), (338, 339, 340), (347, 346, 345), (346, 383, 344), (382, 344, 383), (344, 382, 342), (381, 342, 382), (345, 344, 343), (344, 345, 346), (342, 343, 344), (384, 348, 385), (348, 349, 350), (352, 386, 350), (385, 350, 386), (353, 352, 351), (351, 350, 349), (350, 385, 348), (350, 351, 352), (191, 190, 189), (219, 186, 220), (189, 188, 187), (186, 187, 188), (188, 189, 190), (188, 220, 186), (190, 221, 188), (220, 188, 221), (222, 192, 223), (192, 193, 194), (194, 223, 192), (194, 994, 993), (194, 195, 994), (993, 223, 194), (195, 194, 193), (855, 854, 853), (852, 853, 854), (270, 271, 272), (303, 270, 304), (272, 304, 270), (273, 272, 271), (275, 274, 273), (272, 273, 274), (274, 305, 272), (304, 272, 305), (279, 278, 277), (276, 277, 278), (278, 307, 276), (306, 276, 307), (278, 279, 992), (278, 992, 991), (991, 307, 278), (863, 862, 861), (860, 861, 862), (357, 356, 355), (356, 357, 358), (354, 355, 356), (387, 354, 388), (356, 388, 354), (358, 389, 356), (388, 356, 389), (359, 358, 357), (390, 360, 391), (360, 361, 362), (391, 362, 989), (362, 391, 360), (363, 362, 361), (362, 363, 990), (362, 990, 989), (871, 870, 869), (868, 869, 870), (875, 874, 873), (872, 873, 874), (394, 449, 392), (392, 393, 394), (395, 394, 393), (392, 448, 1028), (448, 392, 449), (392, 1028, 1027), (1027, 393, 392), (401, 400, 399), (400, 452, 398), (451, 398, 452), (398, 451, 396), (450, 396, 451), (398, 399, 400), (399, 398, 397), (396, 397, 398), (883, 882, 881), (880, 881, 882), (476, 532, 1030), (476, 1030, 1029), (1029, 477, 476), (479, 478, 477), (532, 476, 533), (478, 533, 476), (476, 477, 478), (482, 535, 480), (484, 536, 482), (535, 482, 536), (480, 481, 482), (485, 484, 483), (483, 482, 481), (482, 483, 484), (534, 480, 535), (891, 890, 889), (888, 889, 890), (1031, 561, 560), (560, 1032, 1031), (560, 616, 1032), (616, 560, 617), (560, 561, 562), (563, 562, 561), (562, 617, 560), (566, 567, 568), (569, 568, 567), (567, 566, 565), (619, 566, 620), (568, 620, 566), (566, 619, 564), (564, 565, 566), (618, 564, 619), (454, 404, 455), (404, 454, 402), (402, 403, 404), (453, 402, 454), (405, 404, 403), (404, 405, 406), (406, 455, 404), (407, 406, 405), (411, 410, 409), (413, 412, 411), (410, 411, 412), (412, 458, 410), (457, 410, 458), (410, 457, 408), (456, 408, 457), (408, 409, 410), (417, 416, 415), (416, 417, 418), (414, 415, 416), (419, 418, 417), (459, 414, 460), (460, 416, 461), (416, 460, 414), (418, 461, 416), (491, 490, 489), (490, 539, 488), (488, 489, 490), (538, 488, 539), (488, 538, 486), (489, 488, 487), (537, 486, 538), (486, 487, 488), (541, 494, 542), (494, 541, 492), (496, 542, 494), (540, 492, 541), (494, 495, 496), (497, 496, 495), (495, 494, 493), (492, 493, 494), (503, 502, 501), (501, 500, 499), (500, 544, 498), (544, 500, 545), (502, 545, 500), (543, 498, 544), (500, 501, 502), (498, 499, 500), (572, 622, 570), (575, 574, 573), (570, 571, 572), (622, 572, 623), (572, 573, 574), (574, 623, 572), (573, 572, 571), (621, 570, 622), (581, 580, 579), (580, 626, 578), (578, 579, 580), (576, 577, 578), (578, 625, 576), (624, 576, 625), (625, 578, 626), (579, 578, 577), (628, 584, 629), (584, 628, 582), (627, 582, 628), (586, 629, 584), (584, 585, 586), (587, 586, 585), (582, 583, 584), (585, 584, 583), (899, 898, 897), (896, 897, 898), (646, 701, 644), (1033, 645, 644), (647, 646, 645), (644, 645, 646), (644, 700, 1034), (644, 1034, 1033), (700, 644, 701), (652, 704, 650), (653, 652, 651), (650, 651, 652), (651, 650, 649), (650, 703, 648), (702, 648, 703), (703, 650, 704), (648, 649, 650), (907, 906, 905), (904, 905, 906), (728, 730, 960), (731, 730, 729), (728, 729, 730), (1035, 729, 728), (728, 961, 1035), (728, 960, 961), (732, 734, 962), (732, 733, 734), (734, 736, 963), (735, 734, 733), (734, 735, 736), (734, 963, 962), (737, 736, 735), (915, 914, 913), (912, 913, 914), (919, 918, 917), (916, 917, 918), (923, 922, 921), (920, 921, 922), (705, 654, 706), (656, 657, 658), (659, 658, 657), (706, 656, 707), (656, 706, 654), (657, 656, 655), (654, 655, 656), (658, 707, 656), (663, 662, 661), (662, 663, 664), (660, 661, 662), (665, 664, 663), (662, 709, 660), (664, 710, 662), (708, 660, 709), (709, 662, 710), (668, 712, 666), (666, 667, 668), (712, 668, 713), (670, 713, 668), (671, 670, 669), (669, 668, 667), (711, 666, 712), (668, 669, 670), (741, 740, 739), (740, 741, 742), (743, 742, 741), (740, 965, 964), (740, 742, 965), (964, 738, 740), (738, 739, 740), (744, 746, 966), (746, 748, 967), (967, 966, 746), (749, 748, 747), (746, 747, 748), (744, 745, 746), (747, 746, 745), (753, 752, 751), (750, 751, 752), (755, 754, 753), (752, 753, 754), (969, 752, 754), (968, 752, 969), (750, 752, 968), (927, 926, 925), (924, 925, 926), (931, 930, 929), (928, 929, 930), (935, 934, 933), (932, 933, 934), (420, 421, 422), (424, 464, 422), (463, 422, 464), (422, 463, 420), (462, 420, 463), (422, 423, 424), (425, 424, 423), (423, 422, 421), (431, 430, 429), (465, 426, 466), (428, 429, 430), (429, 428, 427), (426, 427, 428), (428, 466, 426), (430, 467, 428), (466, 428, 467), (434, 435, 436), (432, 433, 434), (435, 434, 433), (436, 470, 434), (469, 434, 470), (434, 469, 432), (468, 432, 469), (437, 436, 435), (508, 548, 506), (504, 505, 506), (506, 507, 508), (509, 508, 507), (546, 504, 547), (506, 547, 504), (507, 506, 505), (547, 506, 548), (549, 510, 550), (550, 512, 551), (514, 551, 512), (512, 550, 510), (512, 513, 514), (515, 514, 513), (510, 511, 512), (513, 512, 511), (521, 520, 519), (518, 519, 520), (520, 554, 518), (516, 517, 518), (519, 518, 517), (553, 518, 554), (518, 553, 516), (552, 516, 553), (631, 590, 632), (592, 632, 590), (590, 631, 588), (590, 591, 592), (591, 590, 589), (588, 589, 590), (630, 588, 631), (593, 592, 591), (633, 594, 634), (634, 596, 635), (599, 598, 597), (597, 596, 595), (596, 597, 598), (598, 635, 596), (594, 595, 596), (596, 634, 594), (605, 604, 603), (602, 603, 604), (604, 638, 602), (637, 602, 638), (602, 637, 600), (603, 602, 601), (636, 600, 637), (600, 601, 602), (471, 438, 472), (438, 439, 440), (440, 472, 438), (440, 441, 442), (443, 442, 441), (442, 473, 440), (472, 440, 473), (441, 440, 439), (447, 446, 445), (444, 445, 446), (474, 444, 475), (446, 475, 444), (988, 446, 447), (987, 446, 988), (475, 446, 987), (879, 878, 877), (876, 877, 878), (522, 523, 524), (524, 556, 522), (525, 524, 523), (524, 525, 526), (556, 524, 557), (555, 522, 556), (527, 526, 525), (526, 557, 524), (528, 529, 530), (531, 530, 529), (530, 559, 528), (558, 528, 559), (986, 530, 531), (985, 530, 986), (559, 530, 985), (887, 886, 885), (884, 885, 886), (606, 607, 608), (608, 609, 610), (609, 608, 607), (640, 608, 641), (610, 641, 608), (611, 610, 609), (639, 606, 640), (608, 640, 606), (614, 643, 612), (614, 983, 643), (642, 612, 643), (612, 613, 614), (615, 614, 613), (614, 615, 984), (614, 984, 983), (895, 894, 893), (892, 893, 894), (677, 676, 675), (714, 672, 715), (672, 673, 674), (674, 715, 672), (675, 674, 673), (676, 716, 674), (715, 674, 716), (674, 675, 676), (681, 680, 679), (680, 681, 682), (683, 682, 681), (682, 719, 680), (678, 679, 680), (718, 680, 719), (680, 718, 678), (717, 678, 718), (689, 688, 687), (684, 685, 686), (686, 687, 688), (688, 722, 686), (686, 721, 684), (720, 684, 721), (721, 686, 722), (687, 686, 685), (759, 758, 757), (758, 759, 760), (761, 760, 759), (756, 757, 758), (971, 758, 760), (970, 758, 971), (756, 758, 970), (767, 766, 765), (762, 763, 764), (765, 764, 763), (973, 764, 766), (764, 765, 766), (972, 764, 973), (762, 764, 972), (773, 772, 771), (975, 770, 772), (770, 771, 772), (768, 769, 770), (771, 770, 769), (974, 770, 975), (768, 770, 974), (939, 938, 937), (936, 937, 938), (943, 942, 941), (940, 941, 942), (947, 946, 945), (944, 945, 946), (690, 691, 692), (692, 693, 694), (693, 692, 691), (695, 694, 693), (692, 724, 690), (724, 692, 725), (694, 725, 692), (723, 690, 724), (699, 698, 697), (698, 699, 982), (726, 696, 727), (698, 982, 981), (981, 727, 698), (696, 697, 698), (698, 727, 696), (903, 902, 901), (900, 901, 902), (776, 778, 977), (776, 977, 976), (774, 776, 976), (774, 775, 776), (777, 776, 775), (776, 777, 778), (779, 778, 777), (978, 780, 782), (780, 781, 782), (783, 782, 781), (782, 783, 980), (782, 980, 979), (782, 979, 978), (911, 910, 909), (908, 909, 910), (951, 950, 949), (948, 949, 950), (955, 954, 953), (952, 953, 954), (959, 958, 957), (956, 957, 958)])
_uv = me_fill_00_mesh.uv_layers.new(name='UVMap')
_uv.uv.foreach_set('vector', [0.08659, 0.9961, 0.08659, 0.9134, 0.003906, 0.9961, 0.003906, 0.9134, 0.003906, 0.9961, 0.08659, 0.9134, 0.1693, 0.9961, 0.1693, 0.9134, 0.08659, 0.9961, 0.08659, 0.9134, 0.08659, 0.9961, 0.1693, 0.9134, 0.252, 0.9961, 0.252, 0.9134, 0.1693, 0.9961, 0.1693, 0.9134, 0.1693, 0.9961, 0.252, 0.9134, 0.08659, 0.9134, 0.08659, 0.8307, 0.003906, 0.9134, 0.003906, 0.8307, 0.003906, 0.9134, 0.08659, 0.8307, 0.1693, 0.9134, 0.1693, 0.8721, 0.1279, 0.8721, 0.1279, 0.8307, 0.1279, 0.8721, 0.1693, 0.8307, 0.08659, 0.8307, 0.1279, 0.8721, 0.1279, 0.8307, 0.1693, 0.8721, 0.1693, 0.8307, 0.1279, 0.8721, 0.08659, 0.9134, 0.1279, 0.8721, 0.08659, 0.8307, 0.1279, 0.8721, 0.08659, 0.9134, 0.1693, 0.9134, 0.2106, 0.8721, 0.1693, 0.8721, 0.1693, 0.9134, 0.2106, 0.8721, 0.1693, 0.9134, 0.252, 0.9134, 0.2106, 0.8307, 0.2106, 0.8721, 0.252, 0.8307, 0.1693, 0.8307, 0.1693, 0.8721, 0.2106, 0.8307, 0.252, 0.9134, 0.252, 0.8721, 0.2106, 0.8721, 0.2106, 0.8721, 0.2106, 0.8307, 0.1693, 0.8721, 0.252, 0.8721, 0.252, 0.8307, 0.2106, 0.8721, 0.08659, 0.8307, 0.08659, 0.748, 0.003906, 0.8307, 0.003906, 0.748, 0.003906, 0.8307, 0.08659, 0.748, 0.1693, 0.8307, 0.1693, 0.7894, 0.1279, 0.8307, 0.1279, 0.8307, 0.1279, 0.7894, 0.08659, 0.8307, 0.1279, 0.7894, 0.08659, 0.748, 0.08659, 0.8307, 0.1279, 0.7894, 0.1279, 0.748, 0.08659, 0.748, 0.1279, 0.748, 0.1279, 0.7894, 0.1693, 0.748, 0.1693, 0.7894, 0.1693, 0.748, 0.1279, 0.7894, 0.1279, 0.7894, 0.1279, 0.8307, 0.1693, 0.7894, 0.1693, 0.7894, 0.1693, 0.8307, 0.2106, 0.7894, 0.2106, 0.8307, 0.2106, 0.7894, 0.1693, 0.8307, 0.252, 0.7894, 0.252, 0.748, 0.2106, 0.7894, 0.252, 0.8307, 0.252, 0.7894, 0.2106, 0.8307, 0.2106, 0.7894, 0.2106, 0.8307, 0.252, 0.7894, 0.2106, 0.748, 0.2106, 0.7894, 0.252, 0.748, 0.1693, 0.748, 0.1693, 0.7894, 0.2106, 0.748, 0.2106, 0.7894, 0.2106, 0.748, 0.1693, 0.7894, 0.3346, 0.9961, 0.3346, 0.9134, 0.252, 0.9961, 0.252, 0.9134, 0.252, 0.9961, 0.3346, 0.9134, 0.4173, 0.9961, 0.4173, 0.9134, 0.3346, 0.9961, 0.3346, 0.9134, 0.3346, 0.9961, 0.4173, 0.9134, 0.5, 0.9961, 0.5, 0.9134, 0.4173, 0.9961, 0.4173, 0.9134, 0.4173, 0.9961, 0.5, 0.9134, 0.3346, 0.8721, 0.3346, 0.8307, 0.2933, 0.8721, 0.3346, 0.9134, 0.2933, 0.8721, 0.252, 0.9134, 0.3346, 0.8721, 0.2933, 0.8721, 0.3346, 0.9134, 0.2933, 0.8721, 0.252, 0.8721, 0.252, 0.9134, 0.2933, 0.8721, 0.2933, 0.8307, 0.252, 0.8721, 0.2933, 0.8307, 0.2933, 0.8721, 0.3346, 0.8307, 0.252, 0.8307, 0.252, 0.8721, 0.2933, 0.8307, 0.3346, 0.8307, 0.3346, 0.8721, 0.376, 0.8307, 0.376, 0.8721, 0.3346, 0.9134, 0.4173, 0.9134, 0.4173, 0.9134, 0.4173, 0.8721, 0.376, 0.8721, 0.376, 0.8721, 0.3346, 0.8721, 0.3346, 0.9134, 0.376, 0.8721, 0.376, 0.8307, 0.3346, 0.8721, 0.376, 0.8307, 0.376, 0.8721, 0.4173, 0.8307, 0.4173, 0.8721, 0.4173, 0.8307, 0.376, 0.8721, 0.4587, 0.8721, 0.4173, 0.8721, 0.4173, 0.9134, 0.4587, 0.8721, 0.4173, 0.9134, 0.5, 0.9134, 0.5, 0.8721, 0.4587, 0.8721, 0.5, 0.9134, 0.4587, 0.8721, 0.4587, 0.8307, 0.4173, 0.8721, 0.4587, 0.8307, 0.4587, 0.8721, 0.5, 0.8307, 0.4173, 0.8307, 0.4173, 0.8721, 0.4587, 0.8307, 0.5, 0.8721, 0.5, 0.8307, 0.4587, 0.8721, 0.3346, 0.7894, 0.3346, 0.748, 0.2933, 0.7894, 0.2933, 0.748, 0.2933, 0.7894, 0.3346, 0.748, 0.2933, 0.7894, 0.2933, 0.748, 0.252, 0.7894, 0.252, 0.748, 0.252, 0.7894, 0.2933, 0.748, 0.2933, 0.7894, 0.2933, 0.8307, 0.3346, 0.7894, 0.3346, 0.8307, 0.3346, 0.7894, 0.2933, 0.8307, 0.252, 0.7894, 0.252, 0.8307, 0.2933, 0.7894, 0.2933, 0.8307, 0.2933, 0.7894, 0.252, 0.8307, 0.3346, 0.748, 0.3346, 0.7894, 0.376, 0.748, 0.376, 0.748, 0.376, 0.7894, 0.4173, 0.748, 0.4173, 0.8307, 0.4173, 0.7894, 0.376, 0.8307, 0.376, 0.8307, 0.376, 0.7894, 0.3346, 0.8307, 0.376, 0.7894, 0.376, 0.8307, 0.4173, 0.7894, 0.376, 0.7894, 0.376, 0.748, 0.3346, 0.7894, 0.4173, 0.7894, 0.4173, 0.748, 0.376, 0.7894, 0.3346, 0.7894, 0.3346, 0.8307, 0.376, 0.7894, 0.5, 0.7894, 0.5, 0.748, 0.4587, 0.7894, 0.4587, 0.748, 0.4587, 0.7894, 0.5, 0.748, 0.4587, 0.7894, 0.4587, 0.8307, 0.5, 0.7894, 0.4587, 0.8307, 0.4587, 0.7894, 0.4173, 0.8307, 0.5, 0.8307, 0.5, 0.7894, 0.4587, 0.8307, 0.4173, 0.7894, 0.4173, 0.8307, 0.4587, 0.7894, 0.4173, 0.748, 0.4173, 0.7894, 0.4587, 0.748, 0.4587, 0.7894, 0.4587, 0.748, 0.4173, 0.7894, 0.08659, 0.748, 0.08659, 0.6654, 0.003906, 0.748, 0.003906, 0.6654, 0.003906, 0.748, 0.08659, 0.6654, 0.08659, 0.6654, 0.1279, 0.7067, 0.1279, 0.6654, 0.1279, 0.748, 0.1279, 0.7067, 0.08659, 0.748, 0.08659, 0.748, 0.1279, 0.7067, 0.08659, 0.6654, 0.1693, 0.7067, 0.1693, 0.6654, 0.1279, 0.7067, 0.1279, 0.6654, 0.1279, 0.7067, 0.1693, 0.6654, 0.1279, 0.7067, 0.1279, 0.748, 0.1693, 0.7067, 0.1693, 0.748, 0.1693, 0.7067, 0.1279, 0.748, 0.2106, 0.7067, 0.2106, 0.6654, 0.1693, 0.7067, 0.2106, 0.6654, 0.2106, 0.7067, 0.252, 0.6654, 0.252, 0.7067, 0.252, 0.6654, 0.2106, 0.7067, 0.1693, 0.6654, 0.1693, 0.7067, 0.2106, 0.6654, 0.252, 0.748, 0.252, 0.7067, 0.2106, 0.748, 0.2106, 0.748, 0.2106, 0.7067, 0.1693, 0.748, 0.2106, 0.7067, 0.2106, 0.748, 0.252, 0.7067, 0.1693, 0.7067, 0.1693, 0.748, 0.2106, 0.7067, 0.08659, 0.6654, 0.08659, 0.5827, 0.003906, 0.6654, 0.003906, 0.5827, 0.003906, 0.6654, 0.08659, 0.5827, 0.1279, 0.6654, 0.1279, 0.624, 0.08659, 0.6654, 0.1279, 0.624, 0.08659, 0.5827, 0.08659, 0.6654, 0.1279, 0.624, 0.1279, 0.5827, 0.08659, 0.5827, 0.1279, 0.5827, 0.1279, 0.624, 0.1693, 0.5827, 0.1279, 0.624, 0.1279, 0.6654, 0.1693, 0.624, 0.1693, 0.6654, 0.1693, 0.624, 0.1279, 0.6654, 0.1693, 0.624, 0.1693, 0.5827, 0.1279, 0.624, 0.252, 0.624, 0.252, 0.5827, 0.2106, 0.624, 0.2106, 0.624, 0.2106, 0.6654, 0.252, 0.624, 0.252, 0.6654, 0.252, 0.624, 0.2106, 0.6654, 0.1693, 0.5827, 0.1693, 0.624, 0.2106, 0.5827, 0.1693, 0.624, 0.1693, 0.6654, 0.2106, 0.624, 0.2106, 0.624, 0.2106, 0.5827, 0.1693, 0.624, 0.2106, 0.6654, 0.2106, 0.624, 0.1693, 0.6654, 0.2106, 0.5827, 0.2106, 0.624, 0.252, 0.5827, 0.08659, 0.5827, 0.08659, 0.5, 0.003906, 0.5827, 0.003906, 0.5, 0.003906, 0.5827, 0.08659, 0.5, 0.08659, 0.5827, 0.1279, 0.5827, 0.1279, 0.5413, 0.1279, 0.5, 0.1279, 0.5413, 0.1693, 0.5, 0.1279, 0.5413, 0.1279, 0.5827, 0.1693, 0.5413, 0.1693, 0.5827, 0.1693, 0.5413, 0.1279, 0.5827, 0.1279, 0.5413, 0.08659, 0.5, 0.08659, 0.5827, 0.1279, 0.5413, 0.1279, 0.5, 0.08659, 0.5, 0.1693, 0.5413, 0.1693, 0.5, 0.1279, 0.5413, 0.2106, 0.5, 0.2106, 0.5413, 0.252, 0.5, 0.2106, 0.5413, 0.2106, 0.5827, 0.252, 0.5413, 0.2106, 0.5827, 0.2106, 0.5413, 0.1693, 0.5827, 0.252, 0.5413, 0.252, 0.5, 0.2106, 0.5413, 0.252, 0.5827, 0.252, 0.5413, 0.2106, 0.5827, 0.1693, 0.5413, 0.1693, 0.5827, 0.2106, 0.5413, 0.1693, 0.5, 0.1693, 0.5413, 0.2106, 0.5, 0.2106, 0.5413, 0.2106, 0.5, 0.1693, 0.5413, 0.3346, 0.7067, 0.3346, 0.6654, 0.2933, 0.7067, 0.2933, 0.6654, 0.2933, 0.7067, 0.3346, 0.6654, 0.2933, 0.7067, 0.2933, 0.6654, 0.252, 0.7067, 0.2933, 0.7067, 0.2933, 0.748, 0.3346, 0.7067, 0.252, 0.6654, 0.252, 0.7067, 0.2933, 0.6654, 0.3346, 0.748, 0.3346, 0.7067, 0.2933, 0.748, 0.252, 0.7067, 0.252, 0.748, 0.2933, 0.7067, 0.2933, 0.748, 0.2933, 0.7067, 0.252, 0.748, 0.376, 0.7067, 0.376, 0.748, 0.4173, 0.7067, 0.4173, 0.7067, 0.4173, 0.6654, 0.376, 0.7067, 0.376, 0.6654, 0.376, 0.7067, 0.4173, 0.6654, 0.376, 0.748, 0.376, 0.7067, 0.3346, 0.748, 0.3346, 0.6654, 0.3346, 0.7067, 0.376, 0.6654, 0.376, 0.7067, 0.376, 0.6654, 0.3346, 0.7067, 0.4173, 0.748, 0.4173, 0.7067, 0.376, 0.748, 0.3346, 0.7067, 0.3346, 0.748, 0.376, 0.7067, 0.5, 0.748, 0.5, 0.7067, 0.4587, 0.748, 0.4173, 0.6654, 0.4173, 0.7067, 0.4587, 0.6654, 0.5, 0.7067, 0.5, 0.6654, 0.4587, 0.7067, 0.4587, 0.6654, 0.4587, 0.7067, 0.5, 0.6654, 0.4587, 0.748, 0.4587, 0.7067, 0.4173, 0.748, 0.4173, 0.7067, 0.4173, 0.748, 0.4587, 0.7067, 0.4587, 0.7067, 0.4587, 0.6654, 0.4173, 0.7067, 0.4587, 0.7067, 0.4587, 0.748, 0.5, 0.7067, 0.2933, 0.5827, 0.2933, 0.624, 0.3346, 0.5827, 0.252, 0.5827, 0.252, 0.624, 0.2933, 0.5827, 0.252, 0.624, 0.252, 0.6654, 0.2933, 0.624, 0.3346, 0.6654, 0.3346, 0.624, 0.2933, 0.6654, 0.2933, 0.6654, 0.2933, 0.624, 0.252, 0.6654, 0.2933, 0.624, 0.2933, 0.6654, 0.3346, 0.624, 0.3346, 0.624, 0.3346, 0.5827, 0.2933, 0.624, 0.2933, 0.624, 0.2933, 0.5827, 0.252, 0.624, 0.376, 0.6654, 0.376, 0.624, 0.3346, 0.6654, 0.376, 0.624, 0.376, 0.6654, 0.4173, 0.624, 0.3346, 0.624, 0.3346, 0.6654, 0.376, 0.624, 0.4173, 0.6654, 0.4173, 0.624, 0.376, 0.6654, 0.376, 0.5827, 0.376, 0.624, 0.4173, 0.5827, 0.376, 0.624, 0.376, 0.5827, 0.3346, 0.624, 0.3346, 0.5827, 0.3346, 0.624, 0.376, 0.5827, 0.4173, 0.624, 0.4173, 0.5827, 0.376, 0.624, 0.5, 0.6654, 0.5, 0.624, 0.4587, 0.6654, 0.4587, 0.624, 0.4587, 0.5827, 0.4173, 0.624, 0.4587, 0.5827, 0.4587, 0.624, 0.5, 0.5827, 0.4587, 0.6654, 0.4587, 0.624, 0.4173, 0.6654, 0.4173, 0.624, 0.4173, 0.6654, 0.4587, 0.624, 0.4587, 0.624, 0.4587, 0.6654, 0.5, 0.624, 0.4173, 0.5827, 0.4173, 0.624, 0.4587, 0.5827, 0.5, 0.624, 0.5, 0.5827, 0.4587, 0.624, 0.3346, 0.5413, 0.3346, 0.5, 0.2933, 0.5413, 0.3346, 0.5827, 0.3346, 0.5413, 0.2933, 0.5827, 0.2933, 0.5413, 0.2933, 0.5827, 0.3346, 0.5413, 0.2933, 0.5827, 0.2933, 0.5413, 0.252, 0.5827, 0.252, 0.5, 0.252, 0.5413, 0.2933, 0.5, 0.2933, 0.5, 0.2933, 0.5413, 0.3346, 0.5, 0.2933, 0.5413, 0.2933, 0.5, 0.252, 0.5413, 0.252, 0.5413, 0.252, 0.5827, 0.2933, 0.5413, 0.3346, 0.5, 0.3346, 0.5413, 0.376, 0.5, 0.376, 0.5413, 0.376, 0.5, 0.3346, 0.5413, 0.376, 0.5, 0.376, 0.5413, 0.4173, 0.5, 0.3346, 0.5413, 0.3346, 0.5827, 0.376, 0.5413, 0.4173, 0.5413, 0.4173, 0.5, 0.376, 0.5413, 0.376, 0.5413, 0.376, 0.5827, 0.4173, 0.5413, 0.4173, 0.5827, 0.4173, 0.5413, 0.376, 0.5827, 0.376, 0.5827, 0.376, 0.5413, 0.3346, 0.5827, 0.4587, 0.5413, 0.4587, 0.5, 0.4173, 0.5413, 0.4587, 0.5, 0.4587, 0.5413, 0.5, 0.5, 0.5, 0.5413, 0.5, 0.5, 0.4587, 0.5413, 0.4173, 0.5413, 0.4173, 0.5827, 0.4587, 0.5413, 0.4587, 0.5413, 0.4587, 0.5827, 0.5, 0.5413, 0.4587, 0.5827, 0.4587, 0.5413, 0.4173, 0.5827, 0.5, 0.5827, 0.5, 0.5413, 0.4587, 0.5827, 0.4173, 0.5, 0.4173, 0.5413, 0.4587, 0.5, 0.5827, 0.9961, 0.5827, 0.9134, 0.5, 0.9961, 0.5, 0.9134, 0.5, 0.9961, 0.5827, 0.9134, 0.6654, 0.9961, 0.6654, 0.9134, 0.5827, 0.9961, 0.5827, 0.9134, 0.5827, 0.9961, 0.6654, 0.9134, 0.748, 0.9961, 0.748, 0.9134, 0.6654, 0.9961, 0.6654, 0.9134, 0.6654, 0.9961, 0.748, 0.9134, 0.5, 0.8721, 0.5, 0.9134, 0.5413, 0.8721, 0.5413, 0.8721, 0.5413, 0.8307, 0.5, 0.8721, 0.5, 0.8307, 0.5, 0.8721, 0.5413, 0.8307, 0.5, 0.9134, 0.5827, 0.9134, 0.5413, 0.8721, 0.5827, 0.9134, 0.5827, 0.8721, 0.5413, 0.8721, 0.5413, 0.8307, 0.5413, 0.8721, 0.5827, 0.8307, 0.5827, 0.8721, 0.5827, 0.8307, 0.5413, 0.8721, 0.6654, 0.9134, 0.6654, 0.8721, 0.624, 0.8721, 0.624, 0.8307, 0.624, 0.8721, 0.6654, 0.8307, 0.5827, 0.8307, 0.5827, 0.8721, 0.624, 0.8307, 0.6654, 0.8721, 0.6654, 0.8307, 0.624, 0.8721, 0.624, 0.8721, 0.624, 0.8307, 0.5827, 0.8721, 0.624, 0.8721, 0.5827, 0.8721, 0.5827, 0.9134, 0.624, 0.8721, 0.5827, 0.9134, 0.6654, 0.9134, 0.7067, 0.8721, 0.6654, 0.8721, 0.6654, 0.9134, 0.748, 0.9134, 0.748, 0.8721, 0.7067, 0.8721, 0.7067, 0.8307, 0.7067, 0.8721, 0.748, 0.8307, 0.7067, 0.8721, 0.7067, 0.8307, 0.6654, 0.8721, 0.7067, 0.8721, 0.6654, 0.9134, 0.748, 0.9134, 0.6654, 0.8307, 0.6654, 0.8721, 0.7067, 0.8307, 0.748, 0.8721, 0.748, 0.8307, 0.7067, 0.8721, 0.5, 0.748, 0.5, 0.7894, 0.5413, 0.748, 0.5413, 0.748, 0.5413, 0.7894, 0.5827, 0.748, 0.5, 0.7894, 0.5, 0.8307, 0.5413, 0.7894, 0.5413, 0.7894, 0.5413, 0.748, 0.5, 0.7894, 0.5413, 0.7894, 0.5413, 0.8307, 0.5827, 0.7894, 0.5413, 0.8307, 0.5413, 0.7894, 0.5, 0.8307, 0.5827, 0.7894, 0.5827, 0.748, 0.5413, 0.7894, 0.5827, 0.8307, 0.5827, 0.7894, 0.5413, 0.8307, 0.624, 0.748, 0.624, 0.7894, 0.6654, 0.748, 0.6654, 0.8307, 0.6654, 0.7894, 0.624, 0.8307, 0.624, 0.7894, 0.624, 0.8307, 0.6654, 0.7894, 0.6654, 0.7894, 0.6654, 0.748, 0.624, 0.7894, 0.624, 0.7894, 0.624, 0.748, 0.5827, 0.7894, 0.5827, 0.7894, 0.5827, 0.8307, 0.624, 0.7894, 0.624, 0.8307, 0.624, 0.7894, 0.5827, 0.8307, 0.5827, 0.748, 0.5827, 0.7894, 0.624, 0.748, 0.6654, 0.7894, 0.6654, 0.8307, 0.7067, 0.7894, 0.7067, 0.7894, 0.7067, 0.8307, 0.748, 0.7894, 0.6654, 0.748, 0.6654, 0.7894, 0.7067, 0.748, 0.7067, 0.8307, 0.7067, 0.7894, 0.6654, 0.8307, 0.748, 0.7894, 0.748, 0.748, 0.7067, 0.7894, 0.7067, 0.7894, 0.7067, 0.748, 0.6654, 0.7894, 0.7067, 0.748, 0.7067, 0.7894, 0.748, 0.748, 0.748, 0.8307, 0.748, 0.7894, 0.7067, 0.8307, 0.8307, 0.9961, 0.8307, 0.9134, 0.748, 0.9961, 0.748, 0.9134, 0.748, 0.9961, 0.8307, 0.9134, 0.9134, 0.9961, 0.9134, 0.9134, 0.8307, 0.9961, 0.8307, 0.9134, 0.8307, 0.9961, 0.9134, 0.9134, 0.9961, 0.9961, 0.9961, 0.9134, 0.9134, 0.9961, 0.9134, 0.9134, 0.9134, 0.9961, 0.9961, 0.9134, 0.8307, 0.8721, 0.7894, 0.8721, 0.8307, 0.9134, 0.7894, 0.8721, 0.748, 0.8721, 0.748, 0.9134, 0.7894, 0.8721, 0.7894, 0.8307, 0.748, 0.8721, 0.7894, 0.8721, 0.748, 0.9134, 0.8307, 0.9134, 0.7894, 0.8307, 0.7894, 0.8721, 0.8307, 0.8307, 0.8307, 0.8721, 0.8307, 0.8307, 0.7894, 0.8721, 0.748, 0.8307, 0.748, 0.8721, 0.7894, 0.8307, 0.8307, 0.8721, 0.8307, 0.9134, 0.8721, 0.8721, 0.8721, 0.8721, 0.8721, 0.8307, 0.8307, 0.8721, 0.8307, 0.8307, 0.8307, 0.8721, 0.8721, 0.8307, 0.8721, 0.8307, 0.8721, 0.8721, 0.9134, 0.8307, 0.8721, 0.8721, 0.8307, 0.9134, 0.9134, 0.9134, 0.8721, 0.8721, 0.9134, 0.9134, 0.9134, 0.8307, 0.9961, 0.9134, 0.9961, 0.8307, 0.9134, 0.9134, 0.9134, 0.8307, 0.9134, 0.9134, 0.9961, 0.8307, 0.7894, 0.748, 0.7894, 0.7894, 0.8307, 0.748, 0.7894, 0.7894, 0.7894, 0.748, 0.748, 0.7894, 0.748, 0.7894, 0.748, 0.8307, 0.7894, 0.7894, 0.748, 0.748, 0.748, 0.7894, 0.7894, 0.748, 0.8307, 0.8307, 0.8307, 0.7894, 0.7894, 0.8307, 0.7894, 0.8307, 0.7894, 0.7894, 0.748, 0.8307, 0.8307, 0.7894, 0.8307, 0.748, 0.7894, 0.7894, 0.7894, 0.7894, 0.7894, 0.8307, 0.8307, 0.7894, 0.8721, 0.8307, 0.8721, 0.7894, 0.8307, 0.8307, 0.8307, 0.7894, 0.8307, 0.8307, 0.8721, 0.7894, 0.9134, 0.748, 0.8721, 0.748, 0.8721, 0.7894, 0.8721, 0.7894, 0.8721, 0.748, 0.8307, 0.7894, 0.8307, 0.748, 0.8307, 0.7894, 0.8721, 0.748, 0.8721, 0.7894, 0.8721, 0.8307, 0.9134, 0.8307, 0.8721, 0.7894, 0.9134, 0.8307, 0.9134, 0.748, 0.9961, 0.8307, 0.9961, 0.748, 0.9134, 0.8307, 0.9134, 0.748, 0.9134, 0.8307, 0.9961, 0.748, 0.5827, 0.748, 0.5827, 0.7067, 0.5413, 0.748, 0.5, 0.6654, 0.5, 0.7067, 0.5413, 0.6654, 0.5413, 0.7067, 0.5413, 0.6654, 0.5, 0.7067, 0.5, 0.7067, 0.5, 0.748, 0.5413, 0.7067, 0.5413, 0.748, 0.5413, 0.7067, 0.5, 0.748, 0.5413, 0.6654, 0.5413, 0.7067, 0.5827, 0.6654, 0.5827, 0.7067, 0.5827, 0.6654, 0.5413, 0.7067, 0.5413, 0.7067, 0.5413, 0.748, 0.5827, 0.7067, 0.6654, 0.748, 0.6654, 0.7067, 0.624, 0.748, 0.624, 0.7067, 0.624, 0.6654, 0.5827, 0.7067, 0.5827, 0.6654, 0.5827, 0.7067, 0.624, 0.6654, 0.624, 0.6654, 0.624, 0.7067, 0.6654, 0.6654, 0.624, 0.7067, 0.624, 0.748, 0.6654, 0.7067, 0.5827, 0.7067, 0.5827, 0.748, 0.624, 0.7067, 0.624, 0.748, 0.624, 0.7067, 0.5827, 0.748, 0.6654, 0.7067, 0.6654, 0.6654, 0.624, 0.7067, 0.7067, 0.6654, 0.7067, 0.7067, 0.748, 0.6654, 0.7067, 0.7067, 0.7067, 0.748, 0.748, 0.7067, 0.748, 0.7067, 0.748, 0.6654, 0.7067, 0.7067, 0.7067, 0.748, 0.7067, 0.7067, 0.6654, 0.748, 0.748, 0.748, 0.748, 0.7067, 0.7067, 0.748, 0.7067, 0.7067, 0.7067, 0.6654, 0.6654, 0.7067, 0.6654, 0.7067, 0.6654, 0.748, 0.7067, 0.7067, 0.6654, 0.6654, 0.6654, 0.7067, 0.7067, 0.6654, 0.5413, 0.6654, 0.5413, 0.624, 0.5, 0.6654, 0.5, 0.624, 0.5, 0.6654, 0.5413, 0.624, 0.5827, 0.624, 0.5827, 0.5827, 0.5413, 0.624, 0.5827, 0.6654, 0.5827, 0.624, 0.5413, 0.6654, 0.5413, 0.624, 0.5413, 0.6654, 0.5827, 0.624, 0.5413, 0.5827, 0.5413, 0.624, 0.5827, 0.5827, 0.5, 0.5827, 0.5, 0.624, 0.5413, 0.5827, 0.5413, 0.624, 0.5413, 0.5827, 0.5, 0.624, 0.6654, 0.624, 0.6654, 0.5827, 0.624, 0.624, 0.624, 0.5827, 0.624, 0.624, 0.6654, 0.5827, 0.624, 0.6654, 0.624, 0.624, 0.5827, 0.6654, 0.624, 0.624, 0.624, 0.5827, 0.5827, 0.624, 0.5827, 0.5827, 0.5827, 0.624, 0.624, 0.5827, 0.5827, 0.624, 0.5827, 0.6654, 0.624, 0.624, 0.6654, 0.6654, 0.6654, 0.624, 0.624, 0.6654, 0.624, 0.624, 0.624, 0.6654, 0.6654, 0.624, 0.748, 0.6654, 0.748, 0.624, 0.7067, 0.6654, 0.6654, 0.5827, 0.6654, 0.624, 0.7067, 0.5827, 0.7067, 0.624, 0.7067, 0.5827, 0.6654, 0.624, 0.7067, 0.5827, 0.7067, 0.624, 0.748, 0.5827, 0.7067, 0.6654, 0.7067, 0.624, 0.6654, 0.6654, 0.7067, 0.624, 0.7067, 0.6654, 0.748, 0.624, 0.6654, 0.624, 0.6654, 0.6654, 0.7067, 0.624, 0.748, 0.624, 0.748, 0.5827, 0.7067, 0.624, 0.5, 0.5, 0.5, 0.5413, 0.5413, 0.5, 0.5, 0.5413, 0.5, 0.5827, 0.5413, 0.5413, 0.5413, 0.5413, 0.5413, 0.5, 0.5, 0.5413, 0.5827, 0.5827, 0.5827, 0.5413, 0.5413, 0.5827, 0.5413, 0.5, 0.5413, 0.5413, 0.5827, 0.5, 0.5827, 0.5413, 0.5827, 0.5, 0.5413, 0.5413, 0.5413, 0.5827, 0.5413, 0.5413, 0.5, 0.5827, 0.5413, 0.5413, 0.5413, 0.5827, 0.5827, 0.5413, 0.6654, 0.5827, 0.6654, 0.5413, 0.624, 0.5827, 0.6654, 0.5413, 0.6654, 0.5, 0.624, 0.5413, 0.624, 0.5, 0.624, 0.5413, 0.6654, 0.5, 0.624, 0.5413, 0.624, 0.5, 0.5827, 0.5413, 0.5827, 0.5, 0.5827, 0.5413, 0.624, 0.5, 0.624, 0.5827, 0.624, 0.5413, 0.5827, 0.5827, 0.624, 0.5413, 0.624, 0.5827, 0.6654, 0.5413, 0.5827, 0.5413, 0.5827, 0.5827, 0.624, 0.5413, 0.6654, 0.5, 0.6654, 0.5413, 0.7067, 0.5, 0.6654, 0.5413, 0.6654, 0.5827, 0.7067, 0.5413, 0.748, 0.5413, 0.748, 0.5, 0.7067, 0.5413, 0.7067, 0.5, 0.7067, 0.5413, 0.748, 0.5, 0.748, 0.5827, 0.748, 0.5413, 0.7067, 0.5827, 0.7067, 0.5827, 0.7067, 0.5413, 0.6654, 0.5827, 0.7067, 0.5413, 0.7067, 0.5, 0.6654, 0.5413, 0.7067, 0.5413, 0.7067, 0.5827, 0.748, 0.5413, 0.8307, 0.748, 0.8307, 0.7067, 0.7894, 0.748, 0.748, 0.6654, 0.748, 0.7067, 0.7894, 0.6654, 0.7894, 0.748, 0.7894, 0.7067, 0.748, 0.748, 0.748, 0.7067, 0.748, 0.748, 0.7894, 0.7067, 0.7894, 0.7067, 0.7894, 0.748, 0.8307, 0.7067, 0.7894, 0.7067, 0.7894, 0.6654, 0.748, 0.7067, 0.8307, 0.7067, 0.8307, 0.6654, 0.7894, 0.7067, 0.7894, 0.6654, 0.7894, 0.7067, 0.8307, 0.6654, 0.8307, 0.6654, 0.8307, 0.7067, 0.8721, 0.6654, 0.8307, 0.7067, 0.8307, 0.748, 0.8721, 0.7067, 0.8721, 0.7067, 0.8721, 0.6654, 0.8307, 0.7067, 0.8721, 0.7067, 0.9134, 0.748, 0.9134, 0.6654, 0.8721, 0.7067, 0.8721, 0.748, 0.9134, 0.748, 0.9134, 0.6654, 0.8721, 0.6654, 0.8721, 0.7067, 0.8721, 0.748, 0.8721, 0.7067, 0.8307, 0.748, 0.9961, 0.748, 0.9961, 0.6654, 0.9134, 0.748, 0.9134, 0.6654, 0.9134, 0.748, 0.9961, 0.6654, 0.748, 0.624, 0.748, 0.6654, 0.7894, 0.624, 0.748, 0.5827, 0.748, 0.624, 0.7894, 0.5827, 0.7894, 0.624, 0.7894, 0.5827, 0.748, 0.624, 0.7894, 0.6654, 0.7894, 0.624, 0.748, 0.6654, 0.8307, 0.6654, 0.8307, 0.624, 0.7894, 0.6654, 0.7894, 0.624, 0.7894, 0.6654, 0.8307, 0.624, 0.8307, 0.624, 0.8307, 0.5827, 0.7894, 0.624, 0.7894, 0.5827, 0.7894, 0.624, 0.8307, 0.5827, 0.8721, 0.6654, 0.8721, 0.624, 0.8307, 0.6654, 0.8307, 0.624, 0.8307, 0.6654, 0.8721, 0.624, 0.8721, 0.624, 0.8721, 0.5827, 0.8307, 0.624, 0.8307, 0.5827, 0.8307, 0.624, 0.8721, 0.5827, 0.8721, 0.624, 0.8721, 0.6654, 0.9134, 0.6654, 0.8721, 0.624, 0.9134, 0.6654, 0.9134, 0.5827, 0.9134, 0.5827, 0.8721, 0.5827, 0.8721, 0.624, 0.9961, 0.6654, 0.9961, 0.5827, 0.9134, 0.6654, 0.9134, 0.5827, 0.9134, 0.6654, 0.9961, 0.5827, 0.7894, 0.5827, 0.7894, 0.5413, 0.748, 0.5827, 0.7894, 0.5413, 0.7894, 0.5827, 0.8307, 0.5413, 0.748, 0.5413, 0.748, 0.5827, 0.7894, 0.5413, 0.748, 0.5, 0.748, 0.5413, 0.7894, 0.5, 0.7894, 0.5413, 0.7894, 0.5, 0.748, 0.5413, 0.8307, 0.5413, 0.8307, 0.5, 0.7894, 0.5413, 0.7894, 0.5, 0.7894, 0.5413, 0.8307, 0.5, 0.8307, 0.5827, 0.8307, 0.5413, 0.7894, 0.5827, 0.8307, 0.5, 0.8307, 0.5413, 0.8721, 0.5, 0.8307, 0.5413, 0.8307, 0.5827, 0.8721, 0.5413, 0.8721, 0.5, 0.8721, 0.5413, 0.9134, 0.5, 0.8721, 0.5413, 0.8721, 0.5, 0.8307, 0.5413, 0.8721, 0.5827, 0.8721, 0.5413, 0.8307, 0.5827, 0.8721, 0.5413, 0.8721, 0.5827, 0.9134, 0.5827, 0.8721, 0.5413, 0.9134, 0.5827, 0.9134, 0.5, 0.9961, 0.5827, 0.9961, 0.5, 0.9134, 0.5827, 0.9134, 0.5, 0.9134, 0.5827, 0.9961, 0.5, 0.08659, 0.5, 0.08659, 0.4173, 0.003906, 0.5, 0.003906, 0.4173, 0.003906, 0.5, 0.08659, 0.4173, 0.1693, 0.4587, 0.1693, 0.4173, 0.1279, 0.4587, 0.1279, 0.4587, 0.1279, 0.5, 0.1693, 0.4587, 0.1693, 0.5, 0.1693, 0.4587, 0.1279, 0.5, 0.1279, 0.4587, 0.1279, 0.4173, 0.08659, 0.4173, 0.1279, 0.4173, 0.1279, 0.4587, 0.1693, 0.4173, 0.1279, 0.4587, 0.08659, 0.4173, 0.08659, 0.5, 0.08659, 0.5, 0.1279, 0.5, 0.1279, 0.4587, 0.252, 0.5, 0.252, 0.4587, 0.2106, 0.5, 0.252, 0.4587, 0.252, 0.4173, 0.2106, 0.4587, 0.2106, 0.4173, 0.2106, 0.4587, 0.252, 0.4173, 0.2106, 0.4587, 0.2106, 0.4173, 0.1693, 0.4587, 0.1693, 0.4173, 0.1693, 0.4587, 0.2106, 0.4173, 0.2106, 0.4587, 0.2106, 0.5, 0.252, 0.4587, 0.2106, 0.5, 0.2106, 0.4587, 0.1693, 0.5, 0.1693, 0.4587, 0.1693, 0.5, 0.2106, 0.4587, 0.08659, 0.4173, 0.08659, 0.3346, 0.003906, 0.4173, 0.003906, 0.3346, 0.003906, 0.4173, 0.08659, 0.3346, 0.1279, 0.376, 0.1279, 0.3346, 0.08659, 0.3346, 0.1279, 0.376, 0.08659, 0.3346, 0.08659, 0.4173, 0.08659, 0.4173, 0.1279, 0.4173, 0.1279, 0.376, 0.1693, 0.4173, 0.1693, 0.376, 0.1279, 0.4173, 0.1279, 0.3346, 0.1279, 0.376, 0.1693, 0.3346, 0.1693, 0.376, 0.1693, 0.3346, 0.1279, 0.376, 0.1279, 0.376, 0.1279, 0.4173, 0.1693, 0.376, 0.2106, 0.376, 0.2106, 0.3346, 0.1693, 0.376, 0.252, 0.376, 0.252, 0.3346, 0.2106, 0.376, 0.2106, 0.3346, 0.2106, 0.376, 0.252, 0.3346, 0.1693, 0.376, 0.1693, 0.4173, 0.2106, 0.376, 0.252, 0.4173, 0.252, 0.376, 0.2106, 0.4173, 0.2106, 0.4173, 0.2106, 0.376, 0.1693, 0.4173, 0.2106, 0.376, 0.2106, 0.4173, 0.252, 0.376, 0.1693, 0.3346, 0.1693, 0.376, 0.2106, 0.3346, 0.08659, 0.3346, 0.08659, 0.252, 0.003906, 0.3346, 0.003906, 0.252, 0.003906, 0.3346, 0.08659, 0.252, 0.08659, 0.3346, 0.1279, 0.3346, 0.1279, 0.2933, 0.1279, 0.2933, 0.08659, 0.252, 0.08659, 0.3346, 0.1279, 0.2933, 0.1279, 0.252, 0.08659, 0.252, 0.1279, 0.252, 0.1279, 0.2933, 0.1693, 0.252, 0.1279, 0.2933, 0.1279, 0.3346, 0.1693, 0.2933, 0.1693, 0.3346, 0.1693, 0.2933, 0.1279, 0.3346, 0.1693, 0.2933, 0.1693, 0.252, 0.1279, 0.2933, 0.2106, 0.2933, 0.2106, 0.3346, 0.252, 0.2933, 0.252, 0.3346, 0.252, 0.2933, 0.2106, 0.3346, 0.2106, 0.3346, 0.2106, 0.2933, 0.1693, 0.3346, 0.2106, 0.252, 0.2106, 0.2933, 0.252, 0.252, 0.252, 0.2933, 0.252, 0.252, 0.2106, 0.2933, 0.2106, 0.2933, 0.2106, 0.252, 0.1693, 0.2933, 0.1693, 0.2933, 0.1693, 0.3346, 0.2106, 0.2933, 0.1693, 0.252, 0.1693, 0.2933, 0.2106, 0.252, 0.2933, 0.4173, 0.2933, 0.4587, 0.3346, 0.4173, 0.2933, 0.4587, 0.2933, 0.4173, 0.252, 0.4587, 0.252, 0.4587, 0.252, 0.5, 0.2933, 0.4587, 0.252, 0.4173, 0.252, 0.4587, 0.2933, 0.4173, 0.2933, 0.5, 0.2933, 0.4587, 0.252, 0.5, 0.2933, 0.4587, 0.2933, 0.5, 0.3346, 0.4587, 0.3346, 0.4587, 0.3346, 0.4173, 0.2933, 0.4587, 0.3346, 0.5, 0.3346, 0.4587, 0.2933, 0.5, 0.376, 0.5, 0.376, 0.4587, 0.3346, 0.5, 0.4173, 0.5, 0.4173, 0.4587, 0.376, 0.5, 0.376, 0.4587, 0.376, 0.5, 0.4173, 0.4587, 0.4173, 0.4587, 0.4173, 0.4173, 0.376, 0.4587, 0.376, 0.4173, 0.376, 0.4587, 0.4173, 0.4173, 0.376, 0.4587, 0.376, 0.4173, 0.3346, 0.4587, 0.3346, 0.4173, 0.3346, 0.4587, 0.376, 0.4173, 0.3346, 0.4587, 0.3346, 0.5, 0.376, 0.4587, 0.4587, 0.5, 0.4587, 0.4587, 0.4173, 0.5, 0.4587, 0.4587, 0.4587, 0.5, 0.5, 0.4587, 0.4173, 0.4587, 0.4173, 0.5, 0.4587, 0.4587, 0.5, 0.5, 0.5, 0.4587, 0.4587, 0.5, 0.4173, 0.4173, 0.4173, 0.4587, 0.4587, 0.4173, 0.4587, 0.4173, 0.4587, 0.4587, 0.5, 0.4173, 0.4587, 0.4587, 0.4587, 0.4173, 0.4173, 0.4587, 0.5, 0.4587, 0.5, 0.4173, 0.4587, 0.4587, 0.3346, 0.4173, 0.3346, 0.376, 0.2933, 0.4173, 0.3346, 0.376, 0.3346, 0.3346, 0.2933, 0.376, 0.2933, 0.376, 0.2933, 0.4173, 0.3346, 0.376, 0.2933, 0.3346, 0.2933, 0.376, 0.3346, 0.3346, 0.2933, 0.376, 0.2933, 0.3346, 0.252, 0.376, 0.2933, 0.4173, 0.2933, 0.376, 0.252, 0.4173, 0.252, 0.3346, 0.252, 0.376, 0.2933, 0.3346, 0.252, 0.376, 0.252, 0.4173, 0.2933, 0.376, 0.376, 0.3346, 0.376, 0.376, 0.4173, 0.3346, 0.376, 0.376, 0.376, 0.3346, 0.3346, 0.376, 0.4173, 0.376, 0.4173, 0.3346, 0.376, 0.376, 0.3346, 0.3346, 0.3346, 0.376, 0.376, 0.3346, 0.376, 0.376, 0.376, 0.4173, 0.4173, 0.376, 0.4173, 0.4173, 0.4173, 0.376, 0.376, 0.4173, 0.376, 0.4173, 0.376, 0.376, 0.3346, 0.4173, 0.3346, 0.376, 0.3346, 0.4173, 0.376, 0.376, 0.5, 0.4173, 0.5, 0.376, 0.4587, 0.4173, 0.4587, 0.4173, 0.4587, 0.376, 0.4173, 0.4173, 0.4587, 0.376, 0.4587, 0.3346, 0.4173, 0.376, 0.4587, 0.3346, 0.4587, 0.376, 0.5, 0.3346, 0.5, 0.376, 0.5, 0.3346, 0.4587, 0.376, 0.4173, 0.3346, 0.4173, 0.376, 0.4587, 0.3346, 0.4587, 0.376, 0.4587, 0.4173, 0.5, 0.376, 0.4173, 0.376, 0.4173, 0.4173, 0.4587, 0.376, 0.2933, 0.2933, 0.2933, 0.252, 0.252, 0.2933, 0.3346, 0.3346, 0.3346, 0.2933, 0.2933, 0.3346, 0.252, 0.2933, 0.252, 0.3346, 0.2933, 0.2933, 0.2933, 0.252, 0.2933, 0.2933, 0.3346, 0.252, 0.2933, 0.2933, 0.2933, 0.3346, 0.3346, 0.2933, 0.3346, 0.2933, 0.3346, 0.252, 0.2933, 0.2933, 0.2933, 0.3346, 0.2933, 0.2933, 0.252, 0.3346, 0.252, 0.252, 0.252, 0.2933, 0.2933, 0.252, 0.4173, 0.3346, 0.4173, 0.2933, 0.376, 0.3346, 0.4173, 0.2933, 0.4173, 0.252, 0.376, 0.2933, 0.376, 0.2933, 0.376, 0.3346, 0.4173, 0.2933, 0.3346, 0.2933, 0.3346, 0.3346, 0.376, 0.2933, 0.376, 0.2933, 0.376, 0.252, 0.3346, 0.2933, 0.3346, 0.252, 0.3346, 0.2933, 0.376, 0.252, 0.376, 0.252, 0.376, 0.2933, 0.4173, 0.252, 0.376, 0.3346, 0.376, 0.2933, 0.3346, 0.3346, 0.4587, 0.252, 0.4587, 0.2933, 0.5, 0.252, 0.4587, 0.2933, 0.4587, 0.252, 0.4173, 0.2933, 0.4173, 0.252, 0.4173, 0.2933, 0.4587, 0.252, 0.5, 0.2933, 0.5, 0.252, 0.4587, 0.2933, 0.4587, 0.2933, 0.4587, 0.3346, 0.5, 0.2933, 0.5, 0.3346, 0.5, 0.2933, 0.4587, 0.3346, 0.4173, 0.2933, 0.4173, 0.3346, 0.4587, 0.2933, 0.4587, 0.3346, 0.4587, 0.2933, 0.4173, 0.3346, 0.08659, 0.252, 0.08659, 0.1693, 0.003906, 0.252, 0.003906, 0.1693, 0.003906, 0.252, 0.08659, 0.1693, 0.1693, 0.2106, 0.1693, 0.1693, 0.1279, 0.2106, 0.08659, 0.252, 0.1279, 0.252, 0.1279, 0.2106, 0.1693, 0.252, 0.1693, 0.2106, 0.1279, 0.252, 0.1279, 0.2106, 0.1279, 0.252, 0.1693, 0.2106, 0.1279, 0.2106, 0.1279, 0.1693, 0.08659, 0.1693, 0.1279, 0.2106, 0.08659, 0.1693, 0.08659, 0.252, 0.1279, 0.1693, 0.1279, 0.2106, 0.1693, 0.1693, 0.252, 0.2106, 0.252, 0.1693, 0.2106, 0.2106, 0.252, 0.252, 0.252, 0.2106, 0.2106, 0.252, 0.2106, 0.2106, 0.2106, 0.252, 0.252, 0.2106, 0.2106, 0.252, 0.2106, 0.2106, 0.1693, 0.252, 0.2106, 0.2106, 0.2106, 0.1693, 0.1693, 0.2106, 0.1693, 0.1693, 0.1693, 0.2106, 0.2106, 0.1693, 0.2106, 0.1693, 0.2106, 0.2106, 0.252, 0.1693, 0.1693, 0.2106, 0.1693, 0.252, 0.2106, 0.2106, 0.08659, 0.1693, 0.08659, 0.08659, 0.003906, 0.1693, 0.003906, 0.08659, 0.003906, 0.1693, 0.08659, 0.08659, 0.1279, 0.1279, 0.1693, 0.1279, 0.1693, 0.08659, 0.1693, 0.1693, 0.1693, 0.1279, 0.1279, 0.1693, 0.1279, 0.1279, 0.1279, 0.1693, 0.1693, 0.1279, 0.08659, 0.1693, 0.1279, 0.1693, 0.1279, 0.1279, 0.1279, 0.1279, 0.08659, 0.08659, 0.08659, 0.1693, 0.1279, 0.1279, 0.1693, 0.08659, 0.08659, 0.08659, 0.1693, 0.1279, 0.2106, 0.1279, 0.1693, 0.08659, 0.1693, 0.1279, 0.1693, 0.1693, 0.2106, 0.1279, 0.2106, 0.1279, 0.252, 0.1279, 0.252, 0.08659, 0.2106, 0.1693, 0.2106, 0.1279, 0.1693, 0.1693, 0.2106, 0.1279, 0.2106, 0.1693, 0.252, 0.1279, 0.2106, 0.1279, 0.252, 0.08659, 0.1693, 0.08659, 0.252, 0.1693, 0.252, 0.1279, 0.2106, 0.1693, 0.08659, 0.08659, 0.08659, 0.003906, 0.003906, 0.08659, 0.003906, 0.003906, 0.003906, 0.08659, 0.08659, 0.003906, 0.1693, 0.08659, 0.1693, 0.003906, 0.08659, 0.08659, 0.08659, 0.003906, 0.08659, 0.08659, 0.1693, 0.003906, 0.252, 0.08659, 0.252, 0.003906, 0.1693, 0.08659, 0.1693, 0.003906, 0.1693, 0.08659, 0.252, 0.003906, 0.252, 0.1693, 0.252, 0.2106, 0.2933, 0.1693, 0.2933, 0.2106, 0.2933, 0.252, 0.3346, 0.2106, 0.3346, 0.252, 0.3346, 0.2106, 0.2933, 0.252, 0.2933, 0.1693, 0.2933, 0.2106, 0.3346, 0.1693, 0.2933, 0.2106, 0.2933, 0.1693, 0.252, 0.2106, 0.2933, 0.252, 0.2933, 0.2106, 0.252, 0.252, 0.252, 0.2106, 0.252, 0.252, 0.2933, 0.2106, 0.3346, 0.2106, 0.3346, 0.1693, 0.2933, 0.2106, 0.376, 0.252, 0.376, 0.2106, 0.3346, 0.252, 0.376, 0.2106, 0.376, 0.252, 0.4173, 0.2106, 0.3346, 0.2106, 0.3346, 0.252, 0.376, 0.2106, 0.4173, 0.252, 0.4173, 0.2106, 0.376, 0.252, 0.376, 0.2106, 0.376, 0.1693, 0.3346, 0.2106, 0.4173, 0.2106, 0.4173, 0.1693, 0.376, 0.2106, 0.3346, 0.1693, 0.3346, 0.2106, 0.376, 0.1693, 0.376, 0.1693, 0.376, 0.2106, 0.4173, 0.1693, 0.4587, 0.2106, 0.4587, 0.1693, 0.4173, 0.2106, 0.4173, 0.2106, 0.4173, 0.252, 0.4587, 0.2106, 0.4587, 0.1693, 0.4587, 0.2106, 0.5, 0.1693, 0.5, 0.2106, 0.5, 0.1693, 0.4587, 0.2106, 0.5, 0.252, 0.5, 0.2106, 0.4587, 0.252, 0.4587, 0.252, 0.4587, 0.2106, 0.4173, 0.252, 0.4173, 0.1693, 0.4173, 0.2106, 0.4587, 0.1693, 0.4587, 0.2106, 0.4587, 0.252, 0.5, 0.2106, 0.2933, 0.1693, 0.2933, 0.1279, 0.252, 0.1693, 0.2933, 0.1279, 0.2933, 0.1693, 0.3346, 0.1279, 0.3346, 0.1693, 0.3346, 0.1279, 0.2933, 0.1693, 0.2933, 0.1279, 0.3346, 0.08659, 0.252, 0.08659, 0.2933, 0.1279, 0.3346, 0.1279, 0.3346, 0.08659, 0.252, 0.08659, 0.252, 0.1279, 0.2933, 0.1279, 0.252, 0.1279, 0.252, 0.1693, 0.2933, 0.1279, 0.3346, 0.1279, 0.376, 0.1279, 0.3346, 0.08659, 0.376, 0.1279, 0.4173, 0.1279, 0.4173, 0.08659, 0.4173, 0.08659, 0.3346, 0.08659, 0.376, 0.1279, 0.4173, 0.1693, 0.4173, 0.1279, 0.376, 0.1693, 0.376, 0.1279, 0.376, 0.1693, 0.4173, 0.1279, 0.3346, 0.1279, 0.3346, 0.1693, 0.376, 0.1279, 0.376, 0.1693, 0.376, 0.1279, 0.3346, 0.1693, 0.4587, 0.1693, 0.4587, 0.1279, 0.4173, 0.1693, 0.4173, 0.1279, 0.4173, 0.1693, 0.4587, 0.1279, 0.5, 0.1693, 0.5, 0.1279, 0.4587, 0.1693, 0.4587, 0.1279, 0.4587, 0.1693, 0.5, 0.1279, 0.5, 0.08659, 0.4587, 0.1279, 0.5, 0.1279, 0.4173, 0.08659, 0.4587, 0.1279, 0.5, 0.08659, 0.4173, 0.1279, 0.4587, 0.1279, 0.4173, 0.08659, 0.3346, 0.08659, 0.3346, 0.003906, 0.252, 0.08659, 0.252, 0.003906, 0.252, 0.08659, 0.3346, 0.003906, 0.4173, 0.08659, 0.4173, 0.003906, 0.3346, 0.08659, 0.3346, 0.003906, 0.3346, 0.08659, 0.4173, 0.003906, 0.5, 0.08659, 0.5, 0.003906, 0.4173, 0.08659, 0.4173, 0.003906, 0.4173, 0.08659, 0.5, 0.003906, 0.5, 0.4587, 0.5, 0.5, 0.5413, 0.4587, 0.5827, 0.4587, 0.5827, 0.4173, 0.5413, 0.4587, 0.5413, 0.4173, 0.5413, 0.4587, 0.5827, 0.4173, 0.5413, 0.4587, 0.5413, 0.4173, 0.5, 0.4587, 0.5, 0.4173, 0.5, 0.4587, 0.5413, 0.4173, 0.5413, 0.4587, 0.5413, 0.5, 0.5827, 0.4587, 0.5827, 0.5, 0.5827, 0.4587, 0.5413, 0.5, 0.5413, 0.5, 0.5413, 0.4587, 0.5, 0.5, 0.6654, 0.5, 0.6654, 0.4587, 0.624, 0.5, 0.5827, 0.4173, 0.5827, 0.4587, 0.624, 0.4173, 0.624, 0.4587, 0.624, 0.5, 0.6654, 0.4587, 0.624, 0.5, 0.624, 0.4587, 0.5827, 0.5, 0.5827, 0.4587, 0.5827, 0.5, 0.624, 0.4587, 0.624, 0.4587, 0.624, 0.4173, 0.5827, 0.4587, 0.6654, 0.4587, 0.6654, 0.4173, 0.624, 0.4587, 0.624, 0.4173, 0.624, 0.4587, 0.6654, 0.4173, 0.7067, 0.4587, 0.7067, 0.5, 0.748, 0.4587, 0.6654, 0.4587, 0.6654, 0.5, 0.7067, 0.4587, 0.7067, 0.5, 0.7067, 0.4587, 0.6654, 0.5, 0.748, 0.4587, 0.748, 0.4173, 0.7067, 0.4587, 0.7067, 0.4173, 0.7067, 0.4587, 0.748, 0.4173, 0.7067, 0.4587, 0.7067, 0.4173, 0.6654, 0.4587, 0.6654, 0.4173, 0.6654, 0.4587, 0.7067, 0.4173, 0.748, 0.5, 0.748, 0.4587, 0.7067, 0.5, 0.5827, 0.376, 0.5827, 0.3346, 0.5413, 0.376, 0.5, 0.376, 0.5, 0.4173, 0.5413, 0.376, 0.5413, 0.376, 0.5413, 0.4173, 0.5827, 0.376, 0.5827, 0.4173, 0.5827, 0.376, 0.5413, 0.4173, 0.5, 0.3346, 0.5, 0.376, 0.5413, 0.3346, 0.5413, 0.376, 0.5413, 0.3346, 0.5, 0.376, 0.5413, 0.4173, 0.5413, 0.376, 0.5, 0.4173, 0.5413, 0.3346, 0.5413, 0.376, 0.5827, 0.3346, 0.5827, 0.3346, 0.5827, 0.376, 0.624, 0.3346, 0.624, 0.3346, 0.624, 0.376, 0.6654, 0.3346, 0.6654, 0.376, 0.6654, 0.3346, 0.624, 0.376, 0.624, 0.376, 0.624, 0.3346, 0.5827, 0.376, 0.624, 0.376, 0.624, 0.4173, 0.6654, 0.376, 0.6654, 0.4173, 0.6654, 0.376, 0.624, 0.4173, 0.5827, 0.376, 0.5827, 0.4173, 0.624, 0.376, 0.624, 0.4173, 0.624, 0.376, 0.5827, 0.4173, 0.748, 0.4173, 0.748, 0.376, 0.7067, 0.4173, 0.7067, 0.376, 0.7067, 0.4173, 0.748, 0.376, 0.748, 0.376, 0.748, 0.3346, 0.7067, 0.376, 0.6654, 0.376, 0.6654, 0.4173, 0.7067, 0.376, 0.7067, 0.4173, 0.7067, 0.376, 0.6654, 0.4173, 0.7067, 0.3346, 0.7067, 0.376, 0.748, 0.3346, 0.7067, 0.376, 0.7067, 0.3346, 0.6654, 0.376, 0.6654, 0.3346, 0.6654, 0.376, 0.7067, 0.3346, 0.5413, 0.252, 0.5413, 0.2933, 0.5827, 0.252, 0.5827, 0.2933, 0.5827, 0.252, 0.5413, 0.2933, 0.5413, 0.2933, 0.5413, 0.252, 0.5, 0.2933, 0.5413, 0.2933, 0.5413, 0.3346, 0.5827, 0.2933, 0.5413, 0.3346, 0.5413, 0.2933, 0.5, 0.3346, 0.5, 0.2933, 0.5, 0.3346, 0.5413, 0.2933, 0.5, 0.252, 0.5, 0.2933, 0.5413, 0.252, 0.5827, 0.3346, 0.5827, 0.2933, 0.5413, 0.3346, 0.5827, 0.252, 0.5827, 0.2933, 0.624, 0.252, 0.624, 0.252, 0.624, 0.2933, 0.6654, 0.252, 0.6654, 0.3346, 0.6654, 0.2933, 0.624, 0.3346, 0.624, 0.3346, 0.624, 0.2933, 0.5827, 0.3346, 0.624, 0.2933, 0.624, 0.3346, 0.6654, 0.2933, 0.6654, 0.2933, 0.6654, 0.252, 0.624, 0.2933, 0.5827, 0.2933, 0.5827, 0.3346, 0.624, 0.2933, 0.624, 0.2933, 0.624, 0.252, 0.5827, 0.2933, 0.748, 0.3346, 0.748, 0.2933, 0.7067, 0.3346, 0.7067, 0.2933, 0.7067, 0.3346, 0.748, 0.2933, 0.748, 0.2933, 0.748, 0.252, 0.7067, 0.2933, 0.7067, 0.252, 0.7067, 0.2933, 0.748, 0.252, 0.7067, 0.2933, 0.7067, 0.252, 0.6654, 0.2933, 0.7067, 0.3346, 0.7067, 0.2933, 0.6654, 0.3346, 0.6654, 0.252, 0.6654, 0.2933, 0.7067, 0.252, 0.6654, 0.2933, 0.6654, 0.3346, 0.7067, 0.2933, 0.748, 0.4173, 0.748, 0.4587, 0.7894, 0.4173, 0.748, 0.4587, 0.748, 0.5, 0.7894, 0.4587, 0.7894, 0.4587, 0.7894, 0.4173, 0.748, 0.4587, 0.7894, 0.4587, 0.7894, 0.5, 0.8307, 0.4587, 0.8307, 0.5, 0.8307, 0.4587, 0.7894, 0.5, 0.8307, 0.4587, 0.8307, 0.4173, 0.7894, 0.4587, 0.7894, 0.4173, 0.7894, 0.4587, 0.8307, 0.4173, 0.7894, 0.5, 0.7894, 0.4587, 0.748, 0.5, 0.8721, 0.5, 0.8721, 0.4587, 0.8307, 0.5, 0.8307, 0.4587, 0.8307, 0.5, 0.8721, 0.4587, 0.8307, 0.4173, 0.8307, 0.4587, 0.8721, 0.4173, 0.8721, 0.4587, 0.8721, 0.4173, 0.8307, 0.4587, 0.9134, 0.5, 0.8721, 0.4587, 0.8721, 0.5, 0.9134, 0.4173, 0.8721, 0.4587, 0.9134, 0.5, 0.8721, 0.4173, 0.8721, 0.4587, 0.9134, 0.4173, 0.9961, 0.5, 0.9961, 0.4173, 0.9134, 0.5, 0.9134, 0.4173, 0.9134, 0.5, 0.9961, 0.4173, 0.748, 0.376, 0.748, 0.4173, 0.7894, 0.376, 0.7894, 0.376, 0.7894, 0.3346, 0.748, 0.376, 0.7894, 0.4173, 0.7894, 0.376, 0.748, 0.4173, 0.7894, 0.376, 0.7894, 0.4173, 0.8307, 0.376, 0.7894, 0.3346, 0.7894, 0.376, 0.8307, 0.3346, 0.748, 0.3346, 0.748, 0.376, 0.7894, 0.3346, 0.8307, 0.4173, 0.8307, 0.376, 0.7894, 0.4173, 0.8307, 0.376, 0.8307, 0.3346, 0.7894, 0.376, 0.8307, 0.376, 0.8307, 0.4173, 0.8721, 0.376, 0.8721, 0.4173, 0.8721, 0.376, 0.8307, 0.4173, 0.8721, 0.376, 0.8721, 0.3346, 0.8307, 0.376, 0.8307, 0.3346, 0.8307, 0.376, 0.8721, 0.3346, 0.9134, 0.4173, 0.8721, 0.376, 0.8721, 0.4173, 0.9134, 0.3346, 0.8721, 0.376, 0.9134, 0.4173, 0.8721, 0.3346, 0.8721, 0.376, 0.9134, 0.3346, 0.9961, 0.4173, 0.9961, 0.3346, 0.9134, 0.4173, 0.9134, 0.3346, 0.9134, 0.4173, 0.9961, 0.3346, 0.748, 0.2933, 0.748, 0.3346, 0.7894, 0.2933, 0.7894, 0.2933, 0.7894, 0.3346, 0.8307, 0.2933, 0.7894, 0.3346, 0.7894, 0.2933, 0.748, 0.3346, 0.7894, 0.252, 0.7894, 0.2933, 0.8307, 0.252, 0.8307, 0.2933, 0.8307, 0.252, 0.7894, 0.2933, 0.8307, 0.3346, 0.8307, 0.2933, 0.7894, 0.3346, 0.748, 0.252, 0.748, 0.2933, 0.7894, 0.252, 0.7894, 0.2933, 0.7894, 0.252, 0.748, 0.2933, 0.8721, 0.2933, 0.8721, 0.252, 0.8307, 0.2933, 0.8721, 0.2933, 0.9134, 0.252, 0.8721, 0.252, 0.8307, 0.252, 0.8307, 0.2933, 0.8721, 0.252, 0.8307, 0.2933, 0.8307, 0.3346, 0.8721, 0.2933, 0.8721, 0.3346, 0.8721, 0.2933, 0.8307, 0.3346, 0.8721, 0.2933, 0.8721, 0.3346, 0.9134, 0.3346, 0.8721, 0.2933, 0.9134, 0.3346, 0.9134, 0.252, 0.9961, 0.3346, 0.9961, 0.252, 0.9134, 0.3346, 0.9134, 0.252, 0.9134, 0.3346, 0.9961, 0.252, 0.5827, 0.252, 0.5827, 0.2106, 0.5413, 0.252, 0.5, 0.1693, 0.5, 0.2106, 0.5413, 0.1693, 0.5, 0.2106, 0.5, 0.252, 0.5413, 0.2106, 0.5413, 0.2106, 0.5413, 0.1693, 0.5, 0.2106, 0.5413, 0.252, 0.5413, 0.2106, 0.5, 0.252, 0.5827, 0.2106, 0.5827, 0.1693, 0.5413, 0.2106, 0.5413, 0.1693, 0.5413, 0.2106, 0.5827, 0.1693, 0.5413, 0.2106, 0.5413, 0.252, 0.5827, 0.2106, 0.624, 0.252, 0.624, 0.2106, 0.5827, 0.252, 0.624, 0.2106, 0.624, 0.252, 0.6654, 0.2106, 0.6654, 0.252, 0.6654, 0.2106, 0.624, 0.252, 0.6654, 0.2106, 0.6654, 0.1693, 0.624, 0.2106, 0.5827, 0.2106, 0.5827, 0.252, 0.624, 0.2106, 0.624, 0.1693, 0.624, 0.2106, 0.6654, 0.1693, 0.624, 0.2106, 0.624, 0.1693, 0.5827, 0.2106, 0.5827, 0.1693, 0.5827, 0.2106, 0.624, 0.1693, 0.748, 0.252, 0.748, 0.2106, 0.7067, 0.252, 0.6654, 0.2106, 0.6654, 0.252, 0.7067, 0.2106, 0.7067, 0.2106, 0.7067, 0.252, 0.748, 0.2106, 0.748, 0.2106, 0.748, 0.1693, 0.7067, 0.2106, 0.7067, 0.2106, 0.7067, 0.1693, 0.6654, 0.2106, 0.6654, 0.1693, 0.6654, 0.2106, 0.7067, 0.1693, 0.7067, 0.1693, 0.7067, 0.2106, 0.748, 0.1693, 0.7067, 0.252, 0.7067, 0.2106, 0.6654, 0.252, 0.5413, 0.1693, 0.5413, 0.1279, 0.5, 0.1693, 0.5413, 0.1279, 0.5413, 0.1693, 0.5827, 0.1279, 0.5827, 0.1693, 0.5827, 0.1279, 0.5413, 0.1693, 0.5, 0.1279, 0.5, 0.1693, 0.5413, 0.1279, 0.5827, 0.08659, 0.5413, 0.1279, 0.5827, 0.1279, 0.5, 0.08659, 0.5413, 0.1279, 0.5827, 0.08659, 0.5, 0.1279, 0.5413, 0.1279, 0.5, 0.08659, 0.6654, 0.1693, 0.6654, 0.1279, 0.624, 0.1693, 0.5827, 0.1279, 0.5827, 0.1693, 0.624, 0.1279, 0.624, 0.1693, 0.624, 0.1279, 0.5827, 0.1693, 0.6654, 0.08659, 0.624, 0.1279, 0.6654, 0.1279, 0.624, 0.1279, 0.624, 0.1693, 0.6654, 0.1279, 0.5827, 0.08659, 0.624, 0.1279, 0.6654, 0.08659, 0.5827, 0.1279, 0.624, 0.1279, 0.5827, 0.08659, 0.748, 0.1693, 0.748, 0.1279, 0.7067, 0.1693, 0.748, 0.08659, 0.7067, 0.1279, 0.748, 0.1279, 0.7067, 0.1279, 0.7067, 0.1693, 0.748, 0.1279, 0.6654, 0.1279, 0.6654, 0.1693, 0.7067, 0.1279, 0.7067, 0.1693, 0.7067, 0.1279, 0.6654, 0.1693, 0.6654, 0.08659, 0.7067, 0.1279, 0.748, 0.08659, 0.6654, 0.1279, 0.7067, 0.1279, 0.6654, 0.08659, 0.5827, 0.08659, 0.5827, 0.003906, 0.5, 0.08659, 0.5, 0.003906, 0.5, 0.08659, 0.5827, 0.003906, 0.6654, 0.08659, 0.6654, 0.003906, 0.5827, 0.08659, 0.5827, 0.003906, 0.5827, 0.08659, 0.6654, 0.003906, 0.748, 0.08659, 0.748, 0.003906, 0.6654, 0.08659, 0.6654, 0.003906, 0.6654, 0.08659, 0.748, 0.003906, 0.748, 0.2106, 0.748, 0.252, 0.7894, 0.2106, 0.7894, 0.2106, 0.7894, 0.252, 0.8307, 0.2106, 0.7894, 0.252, 0.7894, 0.2106, 0.748, 0.252, 0.8307, 0.252, 0.8307, 0.2106, 0.7894, 0.252, 0.7894, 0.2106, 0.7894, 0.1693, 0.748, 0.2106, 0.7894, 0.1693, 0.7894, 0.2106, 0.8307, 0.1693, 0.8307, 0.2106, 0.8307, 0.1693, 0.7894, 0.2106, 0.748, 0.1693, 0.748, 0.2106, 0.7894, 0.1693, 0.8721, 0.252, 0.8721, 0.2106, 0.8307, 0.252, 0.8721, 0.2106, 0.8721, 0.252, 0.9134, 0.252, 0.8307, 0.1693, 0.8307, 0.2106, 0.8721, 0.1693, 0.8721, 0.2106, 0.9134, 0.252, 0.9134, 0.1693, 0.9134, 0.1693, 0.8721, 0.1693, 0.8721, 0.2106, 0.8307, 0.2106, 0.8307, 0.252, 0.8721, 0.2106, 0.8721, 0.2106, 0.8721, 0.1693, 0.8307, 0.2106, 0.9961, 0.252, 0.9961, 0.1693, 0.9134, 0.252, 0.9134, 0.1693, 0.9134, 0.252, 0.9961, 0.1693, 0.7894, 0.1279, 0.8307, 0.1279, 0.8307, 0.08659, 0.7894, 0.1279, 0.8307, 0.08659, 0.748, 0.08659, 0.748, 0.1279, 0.7894, 0.1279, 0.748, 0.08659, 0.748, 0.1279, 0.748, 0.1693, 0.7894, 0.1279, 0.7894, 0.1693, 0.7894, 0.1279, 0.748, 0.1693, 0.7894, 0.1279, 0.7894, 0.1693, 0.8307, 0.1279, 0.8307, 0.1693, 0.8307, 0.1279, 0.7894, 0.1693, 0.8307, 0.08659, 0.8307, 0.1279, 0.8721, 0.1279, 0.8307, 0.1279, 0.8307, 0.1693, 0.8721, 0.1279, 0.8721, 0.1693, 0.8721, 0.1279, 0.8307, 0.1693, 0.8721, 0.1279, 0.8721, 0.1693, 0.9134, 0.1693, 0.8721, 0.1279, 0.9134, 0.1693, 0.9134, 0.08659, 0.8721, 0.1279, 0.9134, 0.08659, 0.8307, 0.08659, 0.9961, 0.1693, 0.9961, 0.08659, 0.9134, 0.1693, 0.9134, 0.08659, 0.9134, 0.1693, 0.9961, 0.08659, 0.8307, 0.08659, 0.8307, 0.003906, 0.748, 0.08659, 0.748, 0.003906, 0.748, 0.08659, 0.8307, 0.003906, 0.9134, 0.08659, 0.9134, 0.003906, 0.8307, 0.08659, 0.8307, 0.003906, 0.8307, 0.08659, 0.9134, 0.003906, 0.9961, 0.08659, 0.9961, 0.003906, 0.9134, 0.08659, 0.9134, 0.003906, 0.9134, 0.08659, 0.9961, 0.003906])
me_fill_00_mesh.materials.append(mat_fill_00)
me_fill_00_mesh.update()

# ---- objects
ob_fill_00 = bpy.data.objects.new('fill_00', me_fill_00_mesh)

# ---- transforms, parenting, visibility, modifiers, constraints
ob_fill_00.location = (0.0, 0.0, 0.0)

# ---- collection membership
col_fill_00_col.objects.link(ob_fill_00)

# ---- scene / render settings (as saved in the file)
scene.frame_start = 1; scene.frame_end = 250; scene.frame_set(1)
scene.render.engine = 'CYCLES'
scene.cycles.samples = 1024
bpy.context.view_layer.update()

# ---- added for rendering (the .blend has no active camera and no usable light): camera, sun
cam_auto = bpy.data.cameras.new('AutoCamera')
cam_auto.lens = 50.0
cam_auto.sensor_width = 36.0
cam_auto.clip_end = 2297.39
ob_auto_camera = bpy.data.objects.new('AutoCamera', cam_auto)
scene.collection.objects.link(ob_auto_camera)
ob_auto_camera.location = (180.906, -107.087, -54.3526)
ob_auto_camera.rotation_euler = (1.09748, -7.21219e-08, 0.694738)
scene.camera = ob_auto_camera
light_auto_sun = bpy.data.lights.new('AutoSun', 'SUN')
light_auto_sun.energy = 3.0
light_auto_sun.angle = 0.0523599
ob_auto_sun = bpy.data.objects.new('AutoSun', light_auto_sun)
scene.collection.objects.link(ob_auto_sun)
ob_auto_sun.rotation_euler = (0.872665, 0.174533, 0.523599)
bpy.context.view_layer.update()
